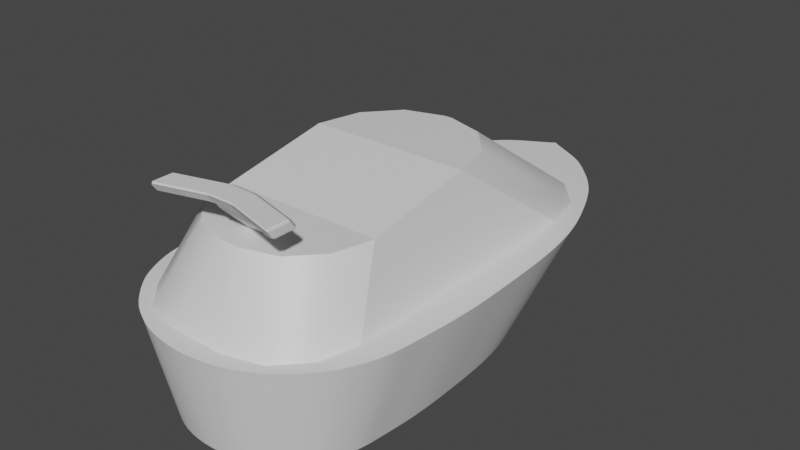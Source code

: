 # Source: CruiseShip.blend  (saved by Blender 2.81.16; exported with 4.5.12 LTS)
import bpy
from mathutils import Matrix  # noqa: F401  (used for matrix-valued properties, if any)

bpy.ops.wm.read_factory_settings(use_empty=True)
scene = bpy.context.scene
scene.name = 'Scene'

# ---- collections
col_collection = bpy.data.collections.new('Collection'); scene.collection.children.link(col_collection)

# ---- materials (node trees are filled in below, after node groups)
mat_plastic = bpy.data.materials.new('Plastic')
mat_plastic.use_transparent_shadow = False
mat_glass = bpy.data.materials.new('Glass')
mat_glass.use_transparent_shadow = False

# ---- material node trees
mat_plastic.use_nodes = True; mat_plastic.node_tree.nodes.clear()
_N = mat_plastic.node_tree.nodes; _L = mat_plastic.node_tree.links
n0 = _N.new('ShaderNodeOutputMaterial'); n0.name = 'Material Output'; n0.location = (300, 300)
n1 = _N.new('ShaderNodeBsdfPrincipled'); n1.name = 'Principled BSDF'; n1.location = (10, 300)
n1.distribution = 'GGX'
n1.subsurface_method = 'BURLEY'
n1.inputs[3].default_value = 1.45
n1.inputs[27].default_value = (0.0, 0.0, 0.0, 1.0)
n1.inputs[28].default_value = 1.0
_L.new(n1.outputs[0], n0.inputs[0])
n0.is_active_output = True
mat_glass.use_nodes = True; mat_glass.node_tree.nodes.clear()
_N = mat_glass.node_tree.nodes; _L = mat_glass.node_tree.links
n0 = _N.new('ShaderNodeOutputMaterial'); n0.name = 'Material Output'; n0.location = (300, 300)
n1 = _N.new('ShaderNodeBsdfPrincipled'); n1.name = 'Principled BSDF'; n1.location = (10, 300)
n1.distribution = 'GGX'
n1.subsurface_method = 'BURLEY'
n1.inputs[3].default_value = 1.45
n1.inputs[27].default_value = (0.0, 0.0, 0.0, 1.0)
n1.inputs[28].default_value = 1.0
_L.new(n1.outputs[0], n0.inputs[0])
n0.is_active_output = True

# ---- world
world_world = bpy.data.worlds.new('World'); scene.world = world_world
world_world.use_nodes = True; world_world.node_tree.nodes.clear()
_N = world_world.node_tree.nodes; _L = world_world.node_tree.links
n0 = _N.new('ShaderNodeOutputWorld'); n0.name = 'World Output'; n0.location = (300, 300)
n1 = _N.new('ShaderNodeBackground'); n1.name = 'Background'; n1.location = (10, 300)
n1.inputs[0].default_value = (0.05088, 0.05088, 0.05088, 1.0)
_L.new(n1.outputs[0], n0.inputs[0])
n0.is_active_output = True
world_world.color = (0.05088, 0.05088, 0.05088)
world_world.use_sun_shadow = False
world_world.sun_shadow_jitter_overblur = 0.0

# ---- meshes
me_cruiseship = bpy.data.meshes.new('CruiseShip')
me_cruiseship.from_pydata([(0.00254, -0.1325, 2.063e-05), (0.004939, -0.1324, 2.063e-05), (0.007223, -0.1322, 2.063e-05), (0.009418, -0.132, 2.063e-05), (0.01155, -0.1316, 2.063e-05), (0.01364, -0.1313, 2.063e-05), (0.01572, -0.1309, 2.063e-05), (0.01782, -0.1304, 2.063e-05), (0.01995, -0.1299, 2.063e-05), (0.02214, -0.1292, 2.063e-05), (0.02443, -0.1284, 2.063e-05), (0.02683, -0.1275, 2.063e-05), (0.02912, -0.1264, 2.063e-05), (0.03125, -0.1254, 2.063e-05), (0.03325, -0.1244, 2.063e-05), (0.03514, -0.1234, 2.063e-05), (0.03694, -0.1223, 2.063e-05), (0.03867, -0.1212, 2.063e-05), (0.04036, -0.1201, 2.063e-05), (0.04202, -0.1188, 2.063e-05), (0.04368, -0.1175, 2.063e-05), (0.04537, -0.116, 2.063e-05), (0.0471, -0.1144, 2.063e-05), (0.04889, -0.1126, 2.063e-05), (0.05065, -0.1108, 2.063e-05), (0.05226, -0.1091, 2.063e-05), (0.05374, -0.1074, 2.064e-05), (0.05511, -0.1058, 2.064e-05), (0.05638, -0.1041, 2.065e-05), (0.05757, -0.1024, 2.065e-05), (0.05868, -0.1007, 2.066e-05), (0.05974, -0.09892, 2.066e-05), (0.06076, -0.09703, 2.066e-05), (0.06175, -0.09503, 2.065e-05), (0.06273, -0.09288, 2.064e-05), (0.06372, -0.09057, 2.063e-05), (0.06477, -0.08786, 2.068e-05), (0.06566, -0.08529, 2.085e-05), (0.0664, -0.08282, 2.108e-05), (0.06701, -0.08043, 2.136e-05), (0.06751, -0.07807, 2.162e-05), (0.06792, -0.07573, 2.186e-05), (0.06826, -0.07338, 2.202e-05), (0.06855, -0.07097, 2.205e-05), (0.06881, -0.06849, 2.194e-05), (0.06906, -0.0659, 2.164e-05), (0.06933, -0.06316, 2.111e-05), (0.06963, -0.06026, 2.031e-05), (0.07026, -0.054, 1.779e-05), (0.07076, -0.04815, 1.445e-05), (0.07115, -0.04264, 1.048e-05), (0.07143, -0.03736, 6.078e-06), (0.07162, -0.03223, 1.455e-06), (0.07172, -0.02717, -3.21e-06), (0.07174, -0.02209, -7.691e-06), (0.07169, -0.0169, -1.181e-05), (0.07159, -0.01152, -1.536e-05), (0.07143, -0.005852, -1.815e-05), (0.07123, 0.0001865, -1.996e-05), (0.071, 0.006682, -2.061e-05), (0.07064, 0.01529, -1.98e-05), (0.07017, 0.0232, -1.755e-05), (0.0696, 0.0305, -1.417e-05), (0.0689, 0.03726, -9.919e-06), (0.06808, 0.04356, -5.095e-06), (0.0671, 0.04949, 1.147e-08), (0.06597, 0.05513, 5.118e-06), (0.06468, 0.06057, 9.942e-06), (0.0632, 0.06587, 1.419e-05), (0.06153, 0.07114, 1.758e-05), (0.05965, 0.07644, 1.982e-05), (0.05757, 0.08186, 2.063e-05), (0.05541, 0.08714, 2.063e-05), (0.05336, 0.09191, 2.063e-05), (0.05136, 0.09624, 2.063e-05), (0.04938, 0.1002, 2.063e-05), (0.04735, 0.1039, 2.063e-05), (0.04526, 0.1073, 2.063e-05), (0.04303, 0.1106, 2.063e-05), (0.04064, 0.1138, 2.063e-05), (0.03804, 0.117, 2.063e-05), (0.03518, 0.1203, 2.063e-05), (0.03202, 0.1237, 2.063e-05), (0.02852, 0.1274, 2.063e-05), (0.0262, 0.1296, 2.063e-05), (0.02393, 0.1316, 2.063e-05), (0.02168, 0.1333, 2.063e-05), (0.01944, 0.1349, 2.063e-05), (0.01719, 0.1363, 2.063e-05), (0.01492, 0.1376, 2.063e-05), (0.01262, 0.1389, 2.063e-05), (0.01026, 0.1402, 2.063e-05), (0.007836, 0.1415, 2.063e-05), (0.005328, 0.143, 2.063e-05), (0.002721, 0.1445, 2.063e-05), (0.003302, -0.1462, 0.07002), (0.006421, -0.146, 0.07002), (0.00939, -0.1458, 0.07002), (0.01224, -0.1454, 0.07002), (0.01501, -0.145, 0.07002), (0.01774, -0.1446, 0.07002), (0.02044, -0.144, 0.07002), (0.02316, -0.1435, 0.07002), (0.02593, -0.1427, 0.07002), (0.02878, -0.1419, 0.07002), (0.03175, -0.1408, 0.07002), (0.03487, -0.1396, 0.07002), (0.03785, -0.1382, 0.07002), (0.04063, -0.1369, 0.07002), (0.04323, -0.1356, 0.07002), (0.04569, -0.1343, 0.07002), (0.04802, -0.1329, 0.07002), (0.05028, -0.1315, 0.07002), (0.05247, -0.13, 0.07002), (0.05463, -0.1283, 0.07002), (0.05679, -0.1266, 0.07002), (0.05898, -0.1247, 0.07002), (0.06122, -0.1226, 0.07002), (0.06356, -0.1203, 0.07002), (0.06584, -0.118, 0.07002), (0.06794, -0.1157, 0.07002), (0.06987, -0.1135, 0.07002), (0.07165, -0.1114, 0.07002), (0.0733, -0.1092, 0.07002), (0.07484, -0.1071, 0.07002), (0.07629, -0.1048, 0.07002), (0.07766, -0.1025, 0.07002), (0.07898, -0.1, 0.07002), (0.08027, -0.09741, 0.07002), (0.08155, -0.09462, 0.07002), (0.08283, -0.09162, 0.07002), (0.08421, -0.0881, 0.07002), (0.08536, -0.08475, 0.07002), (0.08632, -0.08154, 0.07002), (0.08711, -0.07843, 0.07002), (0.08776, -0.07537, 0.07002), (0.08829, -0.07233, 0.07002), (0.08874, -0.06927, 0.07002), (0.08911, -0.06614, 0.07002), (0.08945, -0.06291, 0.07002), (0.08978, -0.05954, 0.07002), (0.09013, -0.05599, 0.07002), (0.09052, -0.05222, 0.07002), (0.09133, -0.04408, 0.07002), (0.09199, -0.03648, 0.07001), (0.0925, -0.0293, 0.07001), (0.09287, -0.02244, 0.07), (0.09311, -0.01578, 0.07), (0.09324, -0.009202, 0.06999), (0.09326, -0.002597, 0.06998), (0.0932, 0.004148, 0.06998), (0.09306, 0.01115, 0.06997), (0.09286, 0.01852, 0.06997), (0.0926, 0.02637, 0.06997), (0.0923, 0.03481, 0.06997), (0.09183, 0.046, 0.06997), (0.09123, 0.05629, 0.06997), (0.09048, 0.06577, 0.06998), (0.08958, 0.07456, 0.06998), (0.0885, 0.08275, 0.06999), (0.08723, 0.09046, 0.06999), (0.08577, 0.09779, 0.07), (0.08408, 0.1049, 0.07001), (0.08216, 0.1118, 0.07001), (0.07999, 0.1186, 0.07002), (0.07755, 0.1255, 0.07002), (0.07484, 0.1325, 0.07002), (0.07204, 0.1394, 0.07002), (0.06937, 0.1456, 0.07002), (0.06677, 0.1512, 0.07002), (0.06419, 0.1564, 0.07002), (0.06156, 0.1612, 0.07002), (0.05883, 0.1656, 0.07002), (0.05594, 0.1699, 0.07002), (0.05284, 0.1741, 0.07002), (0.04945, 0.1783, 0.07002), (0.04574, 0.1825, 0.07002), (0.04163, 0.187, 0.07002), (0.03707, 0.1917, 0.07002), (0.03406, 0.1946, 0.07002), (0.0311, 0.1972, 0.07002), (0.02818, 0.1994, 0.07002), (0.02527, 0.2014, 0.07002), (0.02235, 0.2033, 0.07002), (0.0194, 0.205, 0.07002), (0.0164, 0.2067, 0.07002), (0.01334, 0.2084, 0.07002), (0.01019, 0.2101, 0.07002), (0.006926, 0.212, 0.07002), (0.003537, 0.214, 0.07002), (0.0, -0.1325, 2.063e-05), (-0.00254, -0.1325, 2.063e-05), (-0.004939, -0.1324, 2.063e-05), (-0.007223, -0.1322, 2.063e-05), (-0.009418, -0.132, 2.063e-05), (-0.01155, -0.1316, 2.063e-05), (-0.01364, -0.1313, 2.063e-05), (-0.01572, -0.1309, 2.063e-05), (-0.01782, -0.1304, 2.063e-05), (-0.01995, -0.1299, 2.063e-05), (-0.02214, -0.1292, 2.063e-05), (-0.02443, -0.1284, 2.063e-05), (-0.02683, -0.1275, 2.063e-05), (-0.02912, -0.1264, 2.063e-05), (-0.03125, -0.1254, 2.063e-05), (-0.03325, -0.1244, 2.063e-05), (-0.03514, -0.1234, 2.063e-05), (-0.03694, -0.1223, 2.063e-05), (-0.03867, -0.1212, 2.063e-05), (-0.04036, -0.1201, 2.063e-05), (-0.04202, -0.1188, 2.063e-05), (-0.04368, -0.1175, 2.063e-05), (-0.04537, -0.116, 2.063e-05), (-0.0471, -0.1144, 2.063e-05), (-0.04889, -0.1126, 2.063e-05), (-0.05065, -0.1108, 2.063e-05), (-0.05226, -0.1091, 2.063e-05), (-0.05374, -0.1074, 2.064e-05), (-0.05511, -0.1058, 2.064e-05), (-0.05638, -0.1041, 2.065e-05), (-0.05757, -0.1024, 2.065e-05), (-0.05868, -0.1007, 2.066e-05), (-0.05974, -0.09892, 2.066e-05), (-0.06076, -0.09703, 2.066e-05), (-0.06175, -0.09503, 2.065e-05), (-0.06273, -0.09288, 2.064e-05), (-0.06372, -0.09057, 2.063e-05), (-0.06477, -0.08786, 2.068e-05), (-0.06566, -0.08529, 2.085e-05), (-0.0664, -0.08282, 2.108e-05), (-0.06701, -0.08043, 2.136e-05), (-0.06751, -0.07807, 2.162e-05), (-0.06792, -0.07573, 2.186e-05), (-0.06826, -0.07338, 2.202e-05), (-0.06855, -0.07097, 2.205e-05), (-0.06881, -0.06849, 2.194e-05), (-0.06906, -0.0659, 2.164e-05), (-0.06933, -0.06316, 2.111e-05), (-0.06963, -0.06026, 2.031e-05), (-0.07026, -0.054, 1.779e-05), (-0.07076, -0.04815, 1.445e-05), (-0.07115, -0.04264, 1.048e-05), (-0.07143, -0.03736, 6.078e-06), (-0.07162, -0.03223, 1.455e-06), (-0.07172, -0.02717, -3.21e-06), (-0.07174, -0.02209, -7.691e-06), (-0.07169, -0.0169, -1.181e-05), (-0.07159, -0.01152, -1.536e-05), (-0.07143, -0.005852, -1.815e-05), (-0.07123, 0.0001865, -1.996e-05), (-0.071, 0.006682, -2.061e-05), (-0.07064, 0.01529, -1.98e-05), (-0.07017, 0.0232, -1.755e-05), (-0.0696, 0.0305, -1.417e-05), (-0.0689, 0.03726, -9.919e-06), (-0.06808, 0.04356, -5.095e-06), (-0.0671, 0.04949, 1.147e-08), (-0.06597, 0.05513, 5.118e-06), (-0.06468, 0.06057, 9.942e-06), (-0.0632, 0.06587, 1.419e-05), (-0.06153, 0.07114, 1.758e-05), (-0.05965, 0.07644, 1.982e-05), (-0.05757, 0.08186, 2.063e-05), (-0.05541, 0.08714, 2.063e-05), (-0.05336, 0.09191, 2.063e-05), (-0.05136, 0.09624, 2.063e-05), (-0.04938, 0.1002, 2.063e-05), (-0.04735, 0.1039, 2.063e-05), (-0.04526, 0.1073, 2.063e-05), (-0.04303, 0.1106, 2.063e-05), (-0.04064, 0.1138, 2.063e-05), (-0.03804, 0.117, 2.063e-05), (-0.03518, 0.1203, 2.063e-05), (-0.03202, 0.1237, 2.063e-05), (-0.02852, 0.1274, 2.063e-05), (-0.0262, 0.1296, 2.063e-05), (-0.02393, 0.1316, 2.063e-05), (-0.02168, 0.1333, 2.063e-05), (-0.01944, 0.1349, 2.063e-05), (-0.01719, 0.1363, 2.063e-05), (-0.01492, 0.1376, 2.063e-05), (-0.01262, 0.1389, 2.063e-05), (-0.01026, 0.1402, 2.063e-05), (-0.007836, 0.1415, 2.063e-05), (-0.005328, 0.143, 2.063e-05), (-0.002721, 0.1445, 2.063e-05), (0.0, 0.1463, 2.063e-05), (0.0, -0.1463, 0.07002), (-0.003302, -0.1462, 0.07002), (-0.006421, -0.146, 0.07002), (-0.00939, -0.1458, 0.07002), (-0.01224, -0.1454, 0.07002), (-0.01501, -0.145, 0.07002), (-0.01774, -0.1446, 0.07002), (-0.02044, -0.144, 0.07002), (-0.02316, -0.1435, 0.07002), (-0.02593, -0.1427, 0.07002), (-0.02878, -0.1419, 0.07002), (-0.03175, -0.1408, 0.07002), (-0.03487, -0.1396, 0.07002), (-0.03785, -0.1382, 0.07002), (-0.04063, -0.1369, 0.07002), (-0.04323, -0.1356, 0.07002), (-0.04569, -0.1343, 0.07002), (-0.04802, -0.1329, 0.07002), (-0.05028, -0.1315, 0.07002), (-0.05247, -0.13, 0.07002), (-0.05463, -0.1283, 0.07002), (-0.05679, -0.1266, 0.07002), (-0.05898, -0.1247, 0.07002), (-0.06122, -0.1226, 0.07002), (-0.06356, -0.1203, 0.07002), (-0.06584, -0.118, 0.07002), (-0.06794, -0.1157, 0.07002), (-0.06987, -0.1135, 0.07002), (-0.07165, -0.1114, 0.07002), (-0.0733, -0.1092, 0.07002), (-0.07484, -0.1071, 0.07002), (-0.07629, -0.1048, 0.07002), (-0.07766, -0.1025, 0.07002), (-0.07898, -0.1, 0.07002), (-0.08027, -0.09741, 0.07002), (-0.08155, -0.09462, 0.07002), (-0.08283, -0.09162, 0.07002), (-0.08421, -0.0881, 0.07002), (-0.08536, -0.08475, 0.07002), (-0.08632, -0.08154, 0.07002), (-0.08711, -0.07843, 0.07002), (-0.08776, -0.07537, 0.07002), (-0.08829, -0.07233, 0.07002), (-0.08874, -0.06927, 0.07002), (-0.08911, -0.06614, 0.07002), (-0.08945, -0.06291, 0.07002), (-0.08978, -0.05954, 0.07002), (-0.09013, -0.05599, 0.07002), (-0.09052, -0.05222, 0.07002), (-0.09133, -0.04408, 0.07002), (-0.09199, -0.03648, 0.07001), (-0.0925, -0.0293, 0.07001), (-0.09287, -0.02244, 0.07), (-0.09311, -0.01578, 0.07), (-0.09324, -0.009202, 0.06999), (-0.09326, -0.002597, 0.06998), (-0.0932, 0.004148, 0.06998), (-0.09306, 0.01115, 0.06997), (-0.09286, 0.01852, 0.06997), (-0.0926, 0.02637, 0.06997), (-0.0923, 0.03481, 0.06997), (-0.09183, 0.046, 0.06997), (-0.09123, 0.05629, 0.06997), (-0.09048, 0.06577, 0.06998), (-0.08958, 0.07456, 0.06998), (-0.0885, 0.08275, 0.06999), (-0.08723, 0.09046, 0.06999), (-0.08577, 0.09779, 0.07), (-0.08408, 0.1049, 0.07001), (-0.08216, 0.1118, 0.07001), (-0.07999, 0.1186, 0.07002), (-0.07755, 0.1255, 0.07002), (-0.07484, 0.1325, 0.07002), (-0.07204, 0.1394, 0.07002), (-0.06937, 0.1456, 0.07002), (-0.06677, 0.1512, 0.07002), (-0.06419, 0.1564, 0.07002), (-0.06156, 0.1612, 0.07002), (-0.05883, 0.1656, 0.07002), (-0.05594, 0.1699, 0.07002), (-0.05284, 0.1741, 0.07002), (-0.04945, 0.1783, 0.07002), (-0.04574, 0.1825, 0.07002), (-0.04163, 0.187, 0.07002), (-0.03707, 0.1917, 0.07002), (-0.03406, 0.1946, 0.07002), (-0.0311, 0.1972, 0.07002), (-0.02818, 0.1994, 0.07002), (-0.02527, 0.2014, 0.07002), (-0.02235, 0.2033, 0.07002), (-0.0194, 0.205, 0.07002), (-0.0164, 0.2067, 0.07002), (-0.01334, 0.2084, 0.07002), (-0.01019, 0.2101, 0.07002), (-0.006926, 0.212, 0.07002), (-0.003537, 0.214, 0.07002), (0.0, 0.2163, 0.07002), (-0.0201, -0.1337, 0.07002), (-0.07, -0.08105, 0.07002), (-0.04505, -0.1267, 0.07002), (-0.06331, -0.1074, 0.07002), (-0.056, -0.05305, 0.117), (-0.006101, -0.1057, 0.117), (-0.04931, -0.0794, 0.117), (-0.03105, -0.09868, 0.117), (0.07, -0.08105, 0.07002), (0.0201, -0.1337, 0.07002), (0.06331, -0.1074, 0.07002), (0.04505, -0.1267, 0.07002), (0.006101, -0.1057, 0.117), (0.056, -0.05305, 0.117), (0.03105, -0.09868, 0.117), (0.04931, -0.0794, 0.117), (0.07, 0.06225, 0.07002), (-0.07, 0.06225, 0.07002), (-0.002878, 0.08325, 0.131), (-0.056, 0.02251, 0.131), (-0.02944, 0.07512, 0.131), (-0.04888, 0.05288, 0.131), (0.056, 0.02251, 0.131), (0.002878, 0.08325, 0.131), (0.04888, 0.05288, 0.131), (0.02944, 0.07512, 0.131), (-0.07, 0.1065, 0.07002), (-0.01688, 0.1673, 0.07002), (-0.06288, 0.1369, 0.07002), (-0.04344, 0.1591, 0.07002), (0.01688, 0.1673, 0.07002), (0.07, 0.1065, 0.07002), (0.04344, 0.1591, 0.07002), (0.06288, 0.1369, 0.07002), (-0.007, -0.086, 0.117), (-0.009, -0.08361, 0.117), (-0.011, -0.1095, 0.145), (-0.01095, -0.1104, 0.1433), (-0.007, -0.1099, 0.1434), (-0.007, -0.109, 0.145), (-0.009, -0.07039, 0.117), (-0.007, -0.068, 0.117), (-0.011, -0.09563, 0.145), (-0.007, -0.095, 0.145), (-0.007, -0.09187, 0.1434), (-0.01095, -0.0924, 0.1433), (0.009, -0.08361, 0.117), (0.007, -0.086, 0.117), (0.011, -0.1095, 0.145), (0.007, -0.109, 0.145), (0.007, -0.1099, 0.1434), (0.01095, -0.1104, 0.1433), (0.007, -0.068, 0.117), (0.009, -0.07039, 0.117), (0.007, -0.09187, 0.1434), (0.007, -0.095, 0.145), (0.011, -0.09563, 0.145), (0.01095, -0.0924, 0.1433), (-0.009, -0.08859, 0.135), (-0.011, -0.09013, 0.137), (-0.01095, -0.08919, 0.1387), (-0.007, -0.08863, 0.1386), (-0.007, -0.08641, 0.1353), (0.009, -0.08859, 0.135), (0.007, -0.08641, 0.1353), (0.007, -0.08863, 0.1386), (0.01095, -0.08919, 0.1387), (0.011, -0.09013, 0.137), (-0.011, -0.104, 0.137), (-0.009, -0.1018, 0.135), (-0.007, -0.1044, 0.1353), (-0.007, -0.1066, 0.1386), (-0.01095, -0.1072, 0.1387), (0.011, -0.104, 0.137), (0.01095, -0.1072, 0.1387), (0.007, -0.1066, 0.1386), (0.007, -0.1044, 0.1353), (0.009, -0.1018, 0.135), (-0.04305, -0.1161, 0.1387), (-0.045, -0.1144, 0.139), (-0.043, -0.1129, 0.137), (-0.04305, -0.1193, 0.1433), (-0.043, -0.1184, 0.145), (-0.045, -0.1172, 0.143), (-0.043, -0.1045, 0.145), (-0.04305, -0.1013, 0.1433), (-0.045, -0.1041, 0.143), (0.043, -0.1045, 0.145), (0.045, -0.1041, 0.143), (0.04305, -0.1013, 0.1433), (0.043, -0.1184, 0.145), (0.04305, -0.1193, 0.1433), (0.045, -0.1172, 0.143), (-0.04305, -0.0981, 0.1387), (-0.043, -0.09902, 0.137), (-0.045, -0.1013, 0.139), (0.04305, -0.0981, 0.1387), (0.045, -0.1013, 0.139), (0.043, -0.09902, 0.137), (0.04305, -0.1161, 0.1387), (0.043, -0.1129, 0.137), (0.045, -0.1144, 0.139)], [], [(94, 286, 383, 189), (93, 94, 189, 188), (92, 93, 188, 187), (91, 92, 187, 186), (90, 91, 186, 185), (89, 90, 185, 184), (88, 89, 184, 183), (87, 88, 183, 182), (86, 87, 182, 181), (85, 86, 181, 180), (84, 85, 180, 179), (83, 84, 179, 178), (82, 83, 178, 177), (81, 82, 177, 176), (80, 81, 176, 175), (79, 80, 175, 174), (78, 79, 174, 173), (77, 78, 173, 172), (76, 77, 172, 171), (75, 76, 171, 170), (74, 75, 170, 169), (73, 74, 169, 168), (72, 73, 168, 167), (71, 72, 167, 166), (70, 71, 166, 165), (69, 70, 165, 164), (68, 69, 164, 163), (67, 68, 163, 162), (66, 67, 162, 161), (65, 66, 161, 160), (64, 65, 160, 159), (63, 64, 159, 158), (62, 63, 158, 157), (61, 62, 157, 156), (60, 61, 156, 155), (59, 60, 155, 154), (58, 59, 154, 153), (57, 58, 153, 152), (56, 57, 152, 151), (55, 56, 151, 150), (54, 55, 150, 149), (53, 54, 149, 148), (52, 53, 148, 147), (51, 52, 147, 146), (50, 51, 146, 145), (49, 50, 145, 144), (48, 49, 144, 143), (47, 48, 143, 142), (46, 47, 142, 141), (45, 46, 141, 140), (44, 45, 140, 139), (43, 44, 139, 138), (42, 43, 138, 137), (41, 42, 137, 136), (40, 41, 136, 135), (39, 40, 135, 134), (38, 39, 134, 133), (37, 38, 133, 132), (36, 37, 132, 131), (35, 36, 131, 130), (34, 35, 130, 129), (33, 34, 129, 128), (32, 33, 128, 127), (31, 32, 127, 126), (30, 31, 126, 125), (29, 30, 125, 124), (28, 29, 124, 123), (27, 28, 123, 122), (26, 27, 122, 121), (25, 26, 121, 120), (24, 25, 120, 119), (23, 24, 119, 118), (22, 23, 118, 117), (21, 22, 117, 116), (20, 21, 116, 115), (19, 20, 115, 114), (18, 19, 114, 113), (17, 18, 113, 112), (16, 17, 112, 111), (15, 16, 111, 110), (14, 15, 110, 109), (13, 14, 109, 108), (12, 13, 108, 107), (11, 12, 107, 106), (10, 11, 106, 105), (9, 10, 105, 104), (8, 9, 104, 103), (7, 8, 103, 102), (6, 7, 102, 101), (5, 6, 101, 100), (4, 5, 100, 99), (3, 4, 99, 98), (285, 382, 383, 286), (284, 381, 382, 285), (283, 380, 381, 284), (282, 379, 380, 283), (281, 378, 379, 282), (280, 377, 378, 281), (279, 376, 377, 280), (278, 375, 376, 279), (277, 374, 375, 278), (276, 373, 374, 277), (275, 372, 373, 276), (274, 371, 372, 275), (273, 370, 371, 274), (272, 369, 370, 273), (271, 368, 369, 272), (270, 367, 368, 271), (269, 366, 367, 270), (268, 365, 366, 269), (267, 364, 365, 268), (266, 363, 364, 267), (265, 362, 363, 266), (264, 361, 362, 265), (263, 360, 361, 264), (262, 359, 360, 263), (261, 358, 359, 262), (260, 357, 358, 261), (259, 356, 357, 260), (258, 355, 356, 259), (257, 354, 355, 258), (256, 353, 354, 257), (255, 352, 353, 256), (254, 351, 352, 255), (253, 350, 351, 254), (252, 349, 350, 253), (251, 348, 349, 252), (250, 347, 348, 251), (249, 346, 347, 250), (248, 345, 346, 249), (247, 344, 345, 248), (246, 343, 344, 247), (245, 342, 343, 246), (244, 341, 342, 245), (243, 340, 341, 244), (242, 339, 340, 243), (241, 338, 339, 242), (240, 337, 338, 241), (239, 336, 337, 240), (238, 335, 336, 239), (237, 334, 335, 238), (236, 333, 334, 237), (235, 332, 333, 236), (234, 331, 332, 235), (233, 330, 331, 234), (232, 329, 330, 233), (231, 328, 329, 232), (230, 327, 328, 231), (229, 326, 327, 230), (228, 325, 326, 229), (227, 324, 325, 228), (226, 323, 324, 227), (225, 322, 323, 226), (224, 321, 322, 225), (223, 320, 321, 224), (222, 319, 320, 223), (221, 318, 319, 222), (220, 317, 318, 221), (219, 316, 317, 220), (218, 315, 316, 219), (217, 314, 315, 218), (216, 313, 314, 217), (215, 312, 313, 216), (214, 311, 312, 215), (213, 310, 311, 214), (212, 309, 310, 213), (211, 308, 309, 212), (210, 307, 308, 211), (209, 306, 307, 210), (208, 305, 306, 209), (207, 304, 305, 208), (206, 303, 304, 207), (205, 302, 303, 206), (204, 301, 302, 205), (203, 300, 301, 204), (202, 299, 300, 203), (201, 298, 299, 202), (200, 297, 298, 201), (199, 296, 297, 200), (198, 295, 296, 199), (197, 294, 295, 198), (196, 293, 294, 197), (195, 292, 293, 196), (194, 291, 292, 195), (383, 382, 381, 380, 379, 378, 377, 376, 375, 374, 373, 372, 371, 370, 369, 368, 367, 366, 365, 364, 363, 362, 361, 360, 359, 358, 357, 356, 355, 354, 353, 352, 351, 350, 349, 348, 347, 346, 345, 344, 343, 342, 341, 340, 339, 338, 337, 336, 335, 334, 333, 332, 331, 330, 329, 328, 327, 326, 325, 324, 323, 322, 321, 320, 319, 318, 317, 316, 315, 314, 313, 312, 311, 310, 309, 308, 307, 306, 305, 304, 303, 302, 301, 300, 299, 298, 297, 296, 295, 294, 293, 292, 291, 290, 289, 288, 287, 95, 96, 97, 98, 99, 100, 101, 102, 103, 104, 105, 106, 107, 108, 109, 110, 111, 112, 113, 114, 115, 116, 117, 118, 119, 120, 121, 122, 123, 124, 125, 126, 127, 128, 129, 130, 131, 132, 133, 134, 135, 136, 137, 138, 139, 140, 141, 142, 143, 144, 145, 146, 147, 148, 149, 150, 151, 152, 153, 154, 155, 156, 157, 158, 159, 160, 161, 162, 163, 164, 165, 166, 167, 168, 169, 170, 171, 172, 173, 174, 175, 176, 177, 178, 179, 180, 181, 182, 183, 184, 185, 186, 187, 188, 189), (3, 98, 97, 2), (2, 97, 96, 1), (1, 96, 95, 0), (0, 95, 287, 190), (190, 287, 288, 191), (191, 288, 289, 192), (192, 289, 290, 193), (193, 290, 291, 194), (393, 396, 389, 384), (388, 403, 410, 401, 385), (406, 408, 409, 407, 402, 404, 405, 403), (400, 415, 406, 397, 392), (384, 389, 391, 386), (386, 391, 390, 387), (387, 390, 388, 385), (396, 393, 395, 398), (398, 395, 394, 399), (399, 394, 392, 397), (402, 411, 413, 404), (404, 413, 412, 405), (405, 412, 410, 403), (406, 415, 417, 408), (408, 417, 416, 409), (409, 416, 414, 407), (414, 411, 402, 407), (397, 388, 390, 391, 389, 396, 398, 399), (406, 403, 388, 397), (429, 444, 477, 469), (456, 421, 465, 462), (459, 434, 422, 455), (420, 426, 468, 466), (440, 432, 474, 471), (445, 428, 438, 449), (431, 460, 454, 418), (450, 441, 473, 480), (457, 451, 482, 484), (481, 472, 476, 485), (437, 447, 461, 430), (439, 427, 423, 433), (463, 467, 470, 479), (443, 452, 464, 478), (435, 458, 483, 475), (425, 446, 448, 436), (420, 421, 422, 423), (426, 427, 428, 429), (432, 433, 434, 435), (438, 439, 440, 441), (442, 443, 444, 445, 446), (447, 448, 449, 450, 451), (452, 453, 454, 455, 456), (457, 458, 459, 460, 461), (462, 463, 464), (465, 466, 467), (468, 469, 470), (471, 472, 473), (474, 475, 476), (477, 478, 479), (480, 481, 482), (483, 484, 485), (423, 427, 426, 420), (446, 425, 424, 442), (427, 439, 438, 428), (447, 437, 436, 448), (439, 433, 432, 440), (433, 423, 422, 434), (428, 445, 444, 429), (441, 450, 449, 438), (445, 449, 448, 446), (462, 465, 467, 463), (466, 468, 470, 467), (471, 474, 476, 472), (469, 477, 479, 470), (472, 481, 480, 473), (475, 483, 485, 476), (481, 485, 484, 482), (463, 479, 478, 464), (456, 462, 464, 452), (457, 484, 483, 458), (455, 422, 421, 456), (460, 431, 430, 461), (418, 454, 453, 419), (434, 459, 458, 435), (459, 455, 454, 460), (451, 457, 461, 447), (452, 443, 442, 453), (477, 444, 443, 478), (474, 432, 435, 475), (468, 426, 429, 469), (465, 421, 420, 466), (450, 480, 482, 451), (440, 471, 473, 441), (419, 453, 442, 424)])
me_cruiseship.polygons.foreach_set('use_smooth', [True] * 277)
me_cruiseship.polygons.foreach_set('material_index', [0, 0, 0, 0, 0, 0, 0, 0, 0, 0, 0, 0, 0, 0, 0, 0, 0, 0, 0, 0, 0, 0, 0, 0, 0, 0, 0, 0, 0, 0, 0, 0, 0, 0, 0, 0, 0, 0, 0, 0, 0, 0, 0, 0, 0, 0, 0, 0, 0, 0, 0, 0, 0, 0, 0, 0, 0, 0, 0, 0, 0, 0, 0, 0, 0, 0, 0, 0, 0, 0, 0, 0, 0, 0, 0, 0, 0, 0, 0, 0, 0, 0, 0, 0, 0, 0, 0, 0, 0, 0, 0, 0, 0, 0, 0, 0, 0, 0, 0, 0, 0, 0, 0, 0, 0, 0, 0, 0, 0, 0, 0, 0, 0, 0, 0, 0, 0, 0, 0, 0, 0, 0, 0, 0, 0, 0, 0, 0, 0, 0, 0, 0, 0, 0, 0, 0, 0, 0, 0, 0, 0, 0, 0, 0, 0, 0, 0, 0, 0, 0, 0, 0, 0, 0, 0, 0, 0, 0, 0, 0, 0, 0, 0, 0, 0, 0, 0, 0, 0, 0, 0, 0, 0, 0, 0, 0, 0, 0, 0, 0, 0, 0, 0, 0, 0, 0, 0, 0, 0, 0, 0, 0, 0, 1, 1, 0, 1, 1, 1, 1, 1, 1, 1, 1, 1, 1, 1, 1, 1, 1, 0, 0, 0, 0, 0, 0, 0, 0, 0, 0, 0, 0, 0, 0, 0, 0, 0, 0, 0, 0, 0, 0, 0, 0, 0, 0, 0, 0, 0, 0, 0, 0, 0, 0, 0, 0, 0, 0, 0, 0, 0, 0, 0, 0, 0, 0, 0, 0, 0, 0, 0, 0, 0, 0, 0, 0, 0, 0, 0, 0, 0, 0, 0, 0, 0, 0, 0])
_k = set([(95, 96), (95, 287), (96, 97), (97, 98), (98, 99), (99, 100), (100, 101), (101, 102), (102, 103), (103, 104), (104, 105), (105, 106), (106, 107), (107, 108), (108, 109), (109, 110), (110, 111), (111, 112), (112, 113), (113, 114), (114, 115), (115, 116), (116, 117), (117, 118), (118, 119), (119, 120), (120, 121), (121, 122), (122, 123), (123, 124), (124, 125), (125, 126), (126, 127), (127, 128), (128, 129), (129, 130), (130, 131), (131, 132), (132, 133), (133, 134), (134, 135), (135, 136), (136, 137), (137, 138), (138, 139), (139, 140), (140, 141), (141, 142), (142, 143), (143, 144), (144, 145), (145, 146), (146, 147), (147, 148), (148, 149), (149, 150), (150, 151), (151, 152), (152, 153), (153, 154), (154, 155), (155, 156), (156, 157), (157, 158), (158, 159), (159, 160), (160, 161), (161, 162), (162, 163), (163, 164), (164, 165), (165, 166), (166, 167), (167, 168), (168, 169), (169, 170), (170, 171), (171, 172), (172, 173), (173, 174), (174, 175), (175, 176), (176, 177), (177, 178), (178, 179), (179, 180), (180, 181), (181, 182), (182, 183), (183, 184), (184, 185), (185, 186), (186, 187), (187, 188), (188, 189), (189, 383), (287, 288), (288, 289), (289, 290), (290, 291), (291, 292), (292, 293), (293, 294), (294, 295), (295, 296), (296, 297), (297, 298), (298, 299), (299, 300), (300, 301), (301, 302), (302, 303), (303, 304), (304, 305), (305, 306), (306, 307), (307, 308), (308, 309), (309, 310), (310, 311), (311, 312), (312, 313), (313, 314), (314, 315), (315, 316), (316, 317), (317, 318), (318, 319), (319, 320), (320, 321), (321, 322), (322, 323), (323, 324), (324, 325), (325, 326), (326, 327), (327, 328), (328, 329), (329, 330), (330, 331), (331, 332), (332, 333), (333, 334), (334, 335), (335, 336), (336, 337), (337, 338), (338, 339), (339, 340), (340, 341), (341, 342), (342, 343), (343, 344), (344, 345), (345, 346), (346, 347), (347, 348), (348, 349), (349, 350), (350, 351), (351, 352), (352, 353), (353, 354), (354, 355), (355, 356), (356, 357), (357, 358), (358, 359), (359, 360), (360, 361), (361, 362), (362, 363), (363, 364), (364, 365), (365, 366), (366, 367), (367, 368), (368, 369), (369, 370), (370, 371), (371, 372), (372, 373), (373, 374), (374, 375), (375, 376), (376, 377), (377, 378), (378, 379), (379, 380), (380, 381), (381, 382), (382, 383), (384, 386), (384, 393), (385, 387), (385, 388), (385, 401), (386, 387), (388, 390), (388, 397), (388, 403), (389, 391), (389, 396), (390, 391), (392, 394), (392, 397), (392, 400), (393, 395), (394, 395), (396, 398), (397, 399), (397, 406), (398, 399), (400, 415), (401, 410), (402, 404), (402, 407), (403, 405), (403, 406), (403, 410), (404, 405), (406, 408), (406, 415), (407, 409), (408, 409), (410, 412), (411, 413), (411, 414), (412, 413), (414, 416), (415, 417), (416, 417), (418, 419), (418, 431), (418, 454), (419, 424), (419, 453), (420, 426), (420, 466), (421, 456), (421, 465), (422, 434), (422, 455), (423, 427), (423, 433), (424, 425), (424, 442), (425, 436), (425, 446), (426, 468), (427, 439), (428, 438), (428, 445), (429, 444), (429, 469), (430, 431), (430, 437), (430, 461), (431, 460), (432, 440), (432, 474), (433, 439), (434, 459), (435, 458), (435, 475), (436, 437), (436, 448), (437, 447), (438, 449), (440, 471), (441, 450), (441, 473), (442, 453), (443, 452), (443, 478), (444, 477), (445, 449), (446, 448), (447, 461), (450, 480), (451, 457), (451, 482), (452, 464), (454, 460), (455, 459), (456, 462), (457, 484), (458, 483), (462, 465), (463, 467), (463, 479), (464, 478), (466, 468), (467, 470), (469, 477), (470, 479), (471, 474), (472, 476), (472, 481), (473, 480), (475, 483), (476, 485), (481, 485), (482, 484)])
me_cruiseship.attributes.new('sharp_edge', 'BOOLEAN', 'EDGE').data.foreach_set('value', [ (min(e.vertices), max(e.vertices)) in _k for e in me_cruiseship.edges])
_uv = me_cruiseship.uv_layers.new(name='UVMap')
_uv.uv.foreach_set('vector', [0.6144, 0.3515, 0.6125, 0.3463, 0.5107, 0.3464, 0.5105, 0.3469, 0.6158, 0.3565, 0.6144, 0.3515, 0.5105, 0.3469, 0.5102, 0.3477, 0.6168, 0.3613, 0.6158, 0.3565, 0.5102, 0.3477, 0.5098, 0.3485, 0.6176, 0.366, 0.6168, 0.3613, 0.5098, 0.3485, 0.5094, 0.3495, 0.6182, 0.3705, 0.6176, 0.366, 0.5094, 0.3495, 0.509, 0.3504, 0.6187, 0.375, 0.6182, 0.3705, 0.509, 0.3504, 0.5086, 0.3515, 0.619, 0.3796, 0.6187, 0.375, 0.5086, 0.3515, 0.5081, 0.3526, 0.6193, 0.3842, 0.619, 0.3796, 0.5081, 0.3526, 0.5076, 0.3538, 0.6196, 0.3891, 0.6193, 0.3842, 0.5076, 0.3538, 0.5069, 0.355, 0.6199, 0.3943, 0.6196, 0.3891, 0.5069, 0.355, 0.5062, 0.3564, 0.6202, 0.4, 0.6199, 0.3943, 0.5062, 0.3564, 0.5054, 0.358, 0.6205, 0.4062, 0.6202, 0.4, 0.5054, 0.358, 0.5044, 0.3598, 0.6204, 0.4181, 0.6205, 0.4062, 0.5044, 0.3598, 0.5029, 0.3622, 0.6196, 0.429, 0.6204, 0.4181, 0.5029, 0.3622, 0.5013, 0.3646, 0.6184, 0.439, 0.6196, 0.429, 0.5013, 0.3646, 0.4996, 0.3671, 0.6169, 0.4486, 0.6184, 0.439, 0.4996, 0.3671, 0.4979, 0.3697, 0.6151, 0.4578, 0.6169, 0.4486, 0.4979, 0.3697, 0.496, 0.3724, 0.6132, 0.4671, 0.6151, 0.4578, 0.496, 0.3724, 0.4939, 0.3753, 0.6109, 0.4767, 0.6132, 0.4671, 0.4939, 0.3753, 0.4916, 0.3783, 0.6082, 0.4869, 0.6109, 0.4767, 0.4916, 0.3783, 0.4891, 0.3817, 0.6048, 0.4979, 0.6082, 0.4869, 0.4891, 0.3817, 0.4863, 0.3854, 0.6005, 0.5101, 0.6048, 0.4979, 0.4863, 0.3854, 0.483, 0.3895, 0.5947, 0.5237, 0.6005, 0.5101, 0.483, 0.3895, 0.4792, 0.394, 0.5869, 0.5389, 0.5947, 0.5237, 0.4792, 0.394, 0.4747, 0.399, 0.5775, 0.5543, 0.5869, 0.5389, 0.4747, 0.399, 0.4698, 0.4043, 0.5674, 0.5688, 0.5775, 0.5543, 0.4698, 0.4043, 0.4646, 0.4096, 0.5566, 0.5827, 0.5674, 0.5688, 0.4646, 0.4096, 0.4591, 0.4149, 0.5448, 0.5962, 0.5566, 0.5827, 0.4591, 0.4149, 0.4532, 0.4203, 0.5319, 0.6095, 0.5448, 0.5962, 0.4532, 0.4203, 0.4467, 0.4257, 0.5174, 0.6227, 0.5319, 0.6095, 0.4467, 0.4257, 0.4396, 0.4313, 0.5008, 0.6358, 0.5174, 0.6227, 0.4396, 0.4313, 0.4317, 0.4371, 0.4816, 0.6486, 0.5008, 0.6358, 0.4317, 0.4371, 0.4229, 0.443, 0.459, 0.6606, 0.4816, 0.6486, 0.4229, 0.443, 0.413, 0.4491, 0.4323, 0.6711, 0.459, 0.6606, 0.413, 0.4491, 0.4018, 0.4553, 0.4008, 0.6784, 0.4323, 0.6711, 0.4018, 0.4553, 0.3893, 0.4615, 0.3643, 0.6801, 0.4008, 0.6784, 0.3893, 0.4615, 0.3754, 0.4677, 0.3396, 0.6809, 0.3643, 0.6801, 0.3754, 0.4677, 0.364, 0.4714, 0.3171, 0.6802, 0.3396, 0.6809, 0.364, 0.4714, 0.3529, 0.4743, 0.2963, 0.6781, 0.3171, 0.6802, 0.3529, 0.4743, 0.3424, 0.4765, 0.277, 0.6751, 0.2963, 0.6781, 0.3424, 0.4765, 0.3322, 0.4781, 0.2587, 0.6711, 0.277, 0.6751, 0.3322, 0.4781, 0.3223, 0.4792, 0.2411, 0.6662, 0.2587, 0.6711, 0.3223, 0.4792, 0.3126, 0.4798, 0.224, 0.6602, 0.2411, 0.6662, 0.3126, 0.4798, 0.303, 0.4801, 0.2071, 0.653, 0.224, 0.6602, 0.303, 0.4801, 0.2933, 0.48, 0.1902, 0.6442, 0.2071, 0.653, 0.2933, 0.48, 0.2835, 0.4795, 0.1733, 0.6332, 0.1902, 0.6442, 0.2835, 0.4795, 0.2734, 0.4787, 0.1567, 0.6196, 0.1733, 0.6332, 0.2734, 0.4787, 0.2631, 0.4775, 0.1408, 0.6026, 0.1567, 0.6196, 0.2631, 0.4775, 0.2524, 0.4759, 0.1344, 0.5972, 0.1408, 0.6026, 0.2524, 0.4759, 0.2468, 0.4742, 0.1287, 0.5921, 0.1344, 0.5972, 0.2468, 0.4742, 0.2417, 0.4725, 0.1233, 0.5872, 0.1287, 0.5921, 0.2417, 0.4725, 0.2368, 0.4709, 0.1184, 0.5825, 0.1233, 0.5872, 0.2368, 0.4709, 0.2321, 0.4692, 0.1136, 0.5778, 0.1184, 0.5825, 0.2321, 0.4692, 0.228, 0.4674, 0.1091, 0.5732, 0.1136, 0.5778, 0.228, 0.4674, 0.2239, 0.4655, 0.1047, 0.5686, 0.1091, 0.5732, 0.2239, 0.4655, 0.2199, 0.4636, 0.1002, 0.5638, 0.1047, 0.5686, 0.2199, 0.4636, 0.2161, 0.4615, 0.09575, 0.5588, 0.1002, 0.5638, 0.2161, 0.4615, 0.2123, 0.4593, 0.09115, 0.5535, 0.09575, 0.5588, 0.2123, 0.4593, 0.2086, 0.4569, 0.08639, 0.5477, 0.09115, 0.5535, 0.2086, 0.4569, 0.2049, 0.4542, 0.08145, 0.5412, 0.08639, 0.5477, 0.2049, 0.4542, 0.2011, 0.4513, 0.07741, 0.5358, 0.08145, 0.5412, 0.2011, 0.4513, 0.198, 0.4489, 0.07374, 0.5308, 0.07741, 0.5358, 0.198, 0.4489, 0.1951, 0.4465, 0.07037, 0.526, 0.07374, 0.5308, 0.1951, 0.4465, 0.1925, 0.4441, 0.06722, 0.5215, 0.07037, 0.526, 0.1925, 0.4441, 0.19, 0.4418, 0.06423, 0.517, 0.06722, 0.5215, 0.19, 0.4418, 0.1877, 0.4395, 0.06134, 0.5126, 0.06423, 0.517, 0.1877, 0.4395, 0.1855, 0.437, 0.0585, 0.5082, 0.06134, 0.5126, 0.1855, 0.437, 0.1834, 0.4346, 0.05567, 0.5037, 0.0585, 0.5082, 0.1834, 0.4346, 0.1815, 0.432, 0.05281, 0.499, 0.05567, 0.5037, 0.1815, 0.432, 0.1795, 0.4293, 0.04991, 0.4939, 0.05281, 0.499, 0.1795, 0.4293, 0.1777, 0.4264, 0.04694, 0.4885, 0.04991, 0.4939, 0.1777, 0.4264, 0.1758, 0.4234, 0.04391, 0.4825, 0.04694, 0.4885, 0.1758, 0.4234, 0.1739, 0.4202, 0.04104, 0.4765, 0.04391, 0.4825, 0.1739, 0.4202, 0.1719, 0.4174, 0.03849, 0.4709, 0.04104, 0.4765, 0.1719, 0.4174, 0.17, 0.4146, 0.0362, 0.4656, 0.03849, 0.4709, 0.17, 0.4146, 0.1683, 0.4119, 0.0341, 0.4605, 0.0362, 0.4656, 0.1683, 0.4119, 0.1667, 0.4093, 0.03214, 0.4556, 0.0341, 0.4605, 0.1667, 0.4093, 0.1653, 0.4067, 0.03029, 0.4507, 0.03214, 0.4556, 0.1653, 0.4067, 0.164, 0.404, 0.02851, 0.4458, 0.03029, 0.4507, 0.164, 0.404, 0.1628, 0.4014, 0.02677, 0.4408, 0.02851, 0.4458, 0.1628, 0.4014, 0.1617, 0.3986, 0.02506, 0.4356, 0.02677, 0.4408, 0.1617, 0.3986, 0.1606, 0.3957, 0.02339, 0.43, 0.02506, 0.4356, 0.1606, 0.3957, 0.1597, 0.3928, 0.02175, 0.4241, 0.02339, 0.43, 0.1597, 0.3928, 0.1587, 0.3897, 0.02016, 0.4176, 0.02175, 0.4241, 0.1587, 0.3897, 0.1578, 0.3865, 0.01871, 0.4108, 0.02016, 0.4176, 0.1578, 0.3865, 0.1569, 0.3832, 0.01751, 0.4045, 0.01871, 0.4108, 0.1569, 0.3832, 0.1562, 0.38, 0.01649, 0.3987, 0.01751, 0.4045, 0.1562, 0.38, 0.1557, 0.377, 0.01562, 0.3931, 0.01649, 0.3987, 0.1557, 0.377, 0.1554, 0.374, 0.01487, 0.3877, 0.01562, 0.3931, 0.1554, 0.374, 0.1551, 0.371, 0.01423, 0.3823, 0.01487, 0.3877, 0.1551, 0.371, 0.155, 0.368, 0.01369, 0.377, 0.01423, 0.3823, 0.155, 0.368, 0.1548, 0.3648, 0.01325, 0.3715, 0.01369, 0.377, 0.1548, 0.3648, 0.1548, 0.3615, 0.6143, 0.341, 0.5104, 0.3458, 0.5107, 0.3464, 0.6125, 0.3463, 0.6158, 0.336, 0.5101, 0.345, 0.5104, 0.3458, 0.6143, 0.341, 0.6168, 0.3312, 0.5098, 0.3441, 0.5101, 0.345, 0.6158, 0.336, 0.6176, 0.3266, 0.5094, 0.3431, 0.5098, 0.3441, 0.6168, 0.3312, 0.6182, 0.322, 0.509, 0.3421, 0.5094, 0.3431, 0.6176, 0.3266, 0.6186, 0.3175, 0.5085, 0.341, 0.509, 0.3421, 0.6182, 0.322, 0.619, 0.313, 0.508, 0.3399, 0.5085, 0.341, 0.6186, 0.3175, 0.6193, 0.3083, 0.5075, 0.3387, 0.508, 0.3399, 0.619, 0.313, 0.6196, 0.3034, 0.5069, 0.3374, 0.5075, 0.3387, 0.6193, 0.3083, 0.6199, 0.2982, 0.5062, 0.336, 0.5069, 0.3374, 0.6196, 0.3034, 0.6202, 0.2925, 0.5053, 0.3344, 0.5062, 0.336, 0.6199, 0.2982, 0.6205, 0.2863, 0.5043, 0.3327, 0.5053, 0.3344, 0.6202, 0.2925, 0.6204, 0.2744, 0.5027, 0.3303, 0.5043, 0.3327, 0.6205, 0.2863, 0.6196, 0.2635, 0.5012, 0.3279, 0.5027, 0.3303, 0.6204, 0.2744, 0.6184, 0.2534, 0.4995, 0.3253, 0.5012, 0.3279, 0.6196, 0.2635, 0.6168, 0.2439, 0.4978, 0.3227, 0.4995, 0.3253, 0.6184, 0.2534, 0.6151, 0.2346, 0.496, 0.32, 0.4978, 0.3227, 0.6168, 0.2439, 0.6131, 0.2253, 0.494, 0.3171, 0.496, 0.32, 0.6151, 0.2346, 0.6108, 0.2157, 0.4918, 0.314, 0.494, 0.3171, 0.6131, 0.2253, 0.6081, 0.2056, 0.4892, 0.3107, 0.4918, 0.314, 0.6108, 0.2157, 0.6047, 0.1945, 0.4864, 0.3071, 0.4892, 0.3107, 0.6081, 0.2056, 0.6003, 0.1823, 0.483, 0.3031, 0.4864, 0.3071, 0.6047, 0.1945, 0.5945, 0.1687, 0.4792, 0.2986, 0.483, 0.3031, 0.6003, 0.1823, 0.5866, 0.1535, 0.4747, 0.2937, 0.4792, 0.2986, 0.5945, 0.1687, 0.5771, 0.1381, 0.4697, 0.2885, 0.4747, 0.2937, 0.5866, 0.1535, 0.567, 0.1237, 0.4644, 0.2832, 0.4697, 0.2885, 0.5771, 0.1381, 0.5561, 0.1098, 0.4588, 0.2779, 0.4644, 0.2832, 0.567, 0.1237, 0.5443, 0.09636, 0.4527, 0.2725, 0.4588, 0.2779, 0.5561, 0.1098, 0.5313, 0.08312, 0.4462, 0.2671, 0.4527, 0.2725, 0.5443, 0.09636, 0.5168, 0.06998, 0.4391, 0.2615, 0.4462, 0.2671, 0.5313, 0.08312, 0.5002, 0.05696, 0.4312, 0.2558, 0.4391, 0.2615, 0.5168, 0.06998, 0.481, 0.04425, 0.4225, 0.2499, 0.4312, 0.2558, 0.5002, 0.05696, 0.4583, 0.03229, 0.4127, 0.2439, 0.4225, 0.2499, 0.481, 0.04425, 0.4316, 0.02197, 0.4017, 0.2378, 0.4127, 0.2439, 0.4583, 0.03229, 0.4001, 0.0148, 0.3894, 0.2316, 0.4017, 0.2378, 0.4316, 0.02197, 0.3636, 0.01321, 0.3752, 0.2254, 0.3894, 0.2316, 0.4001, 0.0148, 0.339, 0.0125, 0.3637, 0.2217, 0.3752, 0.2254, 0.3636, 0.01321, 0.3165, 0.01338, 0.3527, 0.2188, 0.3637, 0.2217, 0.339, 0.0125, 0.2957, 0.01548, 0.3422, 0.2166, 0.3527, 0.2188, 0.3165, 0.01338, 0.2765, 0.0186, 0.3321, 0.2151, 0.3422, 0.2166, 0.2957, 0.01548, 0.2582, 0.02263, 0.3222, 0.214, 0.3321, 0.2151, 0.2765, 0.0186, 0.2407, 0.0276, 0.3125, 0.2134, 0.3222, 0.214, 0.2582, 0.02263, 0.2237, 0.03361, 0.3029, 0.2131, 0.3125, 0.2134, 0.2407, 0.0276, 0.2069, 0.04088, 0.2933, 0.2133, 0.3029, 0.2131, 0.2237, 0.03361, 0.19, 0.04975, 0.2834, 0.2137, 0.2933, 0.2133, 0.2069, 0.04088, 0.1732, 0.06069, 0.2734, 0.2146, 0.2834, 0.2137, 0.19, 0.04975, 0.1567, 0.07432, 0.263, 0.2158, 0.2734, 0.2146, 0.1732, 0.06069, 0.1409, 0.0914, 0.2523, 0.2173, 0.263, 0.2158, 0.1567, 0.07432, 0.1346, 0.09677, 0.2468, 0.219, 0.2523, 0.2173, 0.1409, 0.0914, 0.1289, 0.1019, 0.2416, 0.2207, 0.2468, 0.219, 0.1346, 0.09677, 0.1236, 0.1068, 0.2368, 0.2223, 0.2416, 0.2207, 0.1289, 0.1019, 0.1186, 0.1115, 0.2322, 0.224, 0.2368, 0.2223, 0.1236, 0.1068, 0.1139, 0.1161, 0.2278, 0.2257, 0.2322, 0.224, 0.1186, 0.1115, 0.1094, 0.1207, 0.2238, 0.2276, 0.2278, 0.2257, 0.1139, 0.1161, 0.105, 0.1253, 0.22, 0.2296, 0.2238, 0.2276, 0.1094, 0.1207, 0.1006, 0.1301, 0.2163, 0.2317, 0.22, 0.2296, 0.105, 0.1253, 0.09618, 0.1351, 0.2126, 0.2339, 0.2163, 0.2317, 0.1006, 0.1301, 0.09162, 0.1404, 0.209, 0.2363, 0.2126, 0.2339, 0.09618, 0.1351, 0.0869, 0.1462, 0.2054, 0.239, 0.209, 0.2363, 0.09162, 0.1404, 0.08199, 0.1527, 0.2018, 0.2419, 0.2054, 0.239, 0.0869, 0.1462, 0.07798, 0.158, 0.1987, 0.2444, 0.2018, 0.2419, 0.08199, 0.1527, 0.07434, 0.1631, 0.1959, 0.2468, 0.1987, 0.2444, 0.07798, 0.158, 0.07099, 0.1678, 0.1933, 0.2492, 0.1959, 0.2468, 0.07434, 0.1631, 0.06786, 0.1724, 0.1908, 0.2515, 0.1933, 0.2492, 0.07099, 0.1678, 0.06489, 0.1768, 0.1886, 0.2539, 0.1908, 0.2515, 0.06786, 0.1724, 0.06201, 0.1812, 0.1864, 0.2563, 0.1886, 0.2539, 0.06489, 0.1768, 0.05919, 0.1856, 0.1844, 0.2588, 0.1864, 0.2563, 0.06201, 0.1812, 0.05638, 0.1902, 0.1825, 0.2614, 0.1844, 0.2588, 0.05919, 0.1856, 0.05354, 0.1949, 0.1806, 0.2642, 0.1825, 0.2614, 0.05638, 0.1902, 0.05066, 0.1999, 0.1788, 0.267, 0.1806, 0.2642, 0.05354, 0.1949, 0.0477, 0.2054, 0.177, 0.2701, 0.1788, 0.267, 0.05066, 0.1999, 0.04468, 0.2113, 0.1751, 0.2733, 0.177, 0.2701, 0.0477, 0.2054, 0.04182, 0.2173, 0.1731, 0.2762, 0.1751, 0.2733, 0.04468, 0.2113, 0.03928, 0.223, 0.1712, 0.279, 0.1731, 0.2762, 0.04182, 0.2173, 0.03699, 0.2283, 0.1695, 0.2817, 0.1712, 0.279, 0.03928, 0.223, 0.03489, 0.2333, 0.1679, 0.2844, 0.1695, 0.2817, 0.03699, 0.2283, 0.03293, 0.2382, 0.1665, 0.2871, 0.1679, 0.2844, 0.03489, 0.2333, 0.03107, 0.2431, 0.1652, 0.2898, 0.1665, 0.2871, 0.03293, 0.2382, 0.02928, 0.248, 0.164, 0.2925, 0.1652, 0.2898, 0.03107, 0.2431, 0.02754, 0.253, 0.1629, 0.2953, 0.164, 0.2925, 0.02928, 0.248, 0.02582, 0.2582, 0.1619, 0.2983, 0.1629, 0.2953, 0.02754, 0.253, 0.02413, 0.2637, 0.1609, 0.3013, 0.1619, 0.2983, 0.02582, 0.2582, 0.02247, 0.2697, 0.16, 0.3045, 0.1609, 0.3013, 0.02413, 0.2637, 0.02085, 0.2761, 0.1591, 0.3078, 0.16, 0.3045, 0.02247, 0.2697, 0.01937, 0.2829, 0.1582, 0.3111, 0.1591, 0.3078, 0.02085, 0.2761, 0.01812, 0.2892, 0.1576, 0.3144, 0.1582, 0.3111, 0.01937, 0.2829, 0.01706, 0.295, 0.1571, 0.3176, 0.1576, 0.3144, 0.01812, 0.2892, 0.01615, 0.3006, 0.1568, 0.3207, 0.1571, 0.3176, 0.01706, 0.295, 0.01535, 0.306, 0.1565, 0.3238, 0.1568, 0.3207, 0.01615, 0.3006, 0.01466, 0.3114, 0.1564, 0.3268, 0.1565, 0.3238, 0.01535, 0.306, 0.01406, 0.3167, 0.1563, 0.3301, 0.1564, 0.3268, 0.01466, 0.3114, 0.01357, 0.3222, 0.1563, 0.3336, 0.1563, 0.3301, 0.01406, 0.3167, 0.5107, 0.3464, 0.5104, 0.3458, 0.5101, 0.345, 0.5098, 0.3441, 0.5094, 0.3431, 0.509, 0.3421, 0.5085, 0.341, 0.508, 0.3399, 0.5075, 0.3387, 0.5069, 0.3374, 0.5062, 0.336, 0.5053, 0.3344, 0.5043, 0.3327, 0.5027, 0.3303, 0.5012, 0.3279, 0.4995, 0.3253, 0.4978, 0.3227, 0.496, 0.32, 0.494, 0.3171, 0.4918, 0.314, 0.4892, 0.3107, 0.4864, 0.3071, 0.483, 0.3031, 0.4792, 0.2986, 0.4747, 0.2937, 0.4697, 0.2885, 0.4644, 0.2832, 0.4588, 0.2779, 0.4527, 0.2725, 0.4462, 0.2671, 0.4391, 0.2615, 0.4312, 0.2558, 0.4225, 0.2499, 0.4127, 0.2439, 0.4017, 0.2378, 0.3894, 0.2316, 0.3752, 0.2254, 0.3637, 0.2217, 0.3527, 0.2188, 0.3422, 0.2166, 0.3321, 0.2151, 0.3222, 0.214, 0.3125, 0.2134, 0.3029, 0.2131, 0.2933, 0.2133, 0.2834, 0.2137, 0.2734, 0.2146, 0.263, 0.2158, 0.2523, 0.2173, 0.2468, 0.219, 0.2416, 0.2207, 0.2368, 0.2223, 0.2322, 0.224, 0.2278, 0.2257, 0.2238, 0.2276, 0.22, 0.2296, 0.2163, 0.2317, 0.2126, 0.2339, 0.209, 0.2363, 0.2054, 0.239, 0.2018, 0.2419, 0.1987, 0.2444, 0.1959, 0.2468, 0.1933, 0.2492, 0.1908, 0.2515, 0.1886, 0.2539, 0.1864, 0.2563, 0.1844, 0.2588, 0.1825, 0.2614, 0.1806, 0.2642, 0.1788, 0.267, 0.177, 0.2701, 0.1751, 0.2733, 0.1731, 0.2762, 0.1712, 0.279, 0.1695, 0.2817, 0.1679, 0.2844, 0.1665, 0.2871, 0.1652, 0.2898, 0.164, 0.2925, 0.1629, 0.2953, 0.1619, 0.2983, 0.1609, 0.3013, 0.16, 0.3045, 0.1591, 0.3078, 0.1582, 0.3111, 0.1576, 0.3144, 0.1571, 0.3176, 0.1568, 0.3207, 0.1565, 0.3238, 0.1564, 0.3268, 0.1563, 0.3301, 0.1563, 0.3336, 0.1564, 0.3371, 0.1559, 0.3405, 0.1554, 0.344, 0.1551, 0.3476, 0.1549, 0.3512, 0.1548, 0.3546, 0.1549, 0.3581, 0.1548, 0.3615, 0.1548, 0.3648, 0.155, 0.368, 0.1551, 0.371, 0.1554, 0.374, 0.1557, 0.377, 0.1562, 0.38, 0.1569, 0.3832, 0.1578, 0.3865, 0.1587, 0.3897, 0.1597, 0.3928, 0.1606, 0.3957, 0.1617, 0.3986, 0.1628, 0.4014, 0.164, 0.404, 0.1653, 0.4067, 0.1667, 0.4093, 0.1683, 0.4119, 0.17, 0.4146, 0.1719, 0.4174, 0.1739, 0.4202, 0.1758, 0.4234, 0.1777, 0.4264, 0.1795, 0.4293, 0.1815, 0.432, 0.1834, 0.4346, 0.1855, 0.437, 0.1877, 0.4395, 0.19, 0.4418, 0.1925, 0.4441, 0.1951, 0.4465, 0.198, 0.4489, 0.2011, 0.4513, 0.2049, 0.4542, 0.2086, 0.4569, 0.2123, 0.4593, 0.2161, 0.4615, 0.2199, 0.4636, 0.2239, 0.4655, 0.228, 0.4674, 0.2321, 0.4692, 0.2368, 0.4709, 0.2417, 0.4725, 0.2468, 0.4742, 0.2524, 0.4759, 0.2631, 0.4775, 0.2734, 0.4787, 0.2835, 0.4795, 0.2933, 0.48, 0.303, 0.4801, 0.3126, 0.4798, 0.3223, 0.4792, 0.3322, 0.4781, 0.3424, 0.4765, 0.3529, 0.4743, 0.364, 0.4714, 0.3754, 0.4677, 0.3893, 0.4615, 0.4018, 0.4553, 0.413, 0.4491, 0.4229, 0.443, 0.4317, 0.4371, 0.4396, 0.4313, 0.4467, 0.4257, 0.4532, 0.4203, 0.4591, 0.4149, 0.4646, 0.4096, 0.4698, 0.4043, 0.4747, 0.399, 0.4792, 0.394, 0.483, 0.3895, 0.4863, 0.3854, 0.4891, 0.3817, 0.4916, 0.3783, 0.4939, 0.3753, 0.496, 0.3724, 0.4979, 0.3697, 0.4996, 0.3671, 0.5013, 0.3646, 0.5029, 0.3622, 0.5044, 0.3598, 0.5054, 0.358, 0.5062, 0.3564, 0.5069, 0.355, 0.5076, 0.3538, 0.5081, 0.3526, 0.5086, 0.3515, 0.509, 0.3504, 0.5094, 0.3495, 0.5098, 0.3485, 0.5102, 0.3477, 0.5105, 0.3469, 0.01325, 0.3715, 0.1548, 0.3615, 0.1549, 0.3581, 0.01288, 0.3658, 0.01288, 0.3658, 0.1549, 0.3581, 0.1548, 0.3546, 0.01263, 0.3599, 0.01263, 0.3599, 0.1548, 0.3546, 0.1549, 0.3512, 0.0125, 0.3536, 0.0125, 0.3536, 0.1549, 0.3512, 0.1551, 0.3476, 0.01252, 0.3468, 0.01252, 0.3468, 0.1551, 0.3476, 0.1554, 0.344, 0.01259, 0.3401, 0.01259, 0.3401, 0.1554, 0.344, 0.1559, 0.3405, 0.0128, 0.3338, 0.0128, 0.3338, 0.1559, 0.3405, 0.1564, 0.3371, 0.01313, 0.3279, 0.01313, 0.3279, 0.1564, 0.3371, 0.1563, 0.3336, 0.01357, 0.3222, 0.7704, 0.01265, 0.8065, 0.1136, 0.8276, 0.114, 0.8611, 0.0125, 0.9102, 0.1981, 0.8975, 0.3108, 0.9693, 0.4672, 0.9875, 0.3872, 0.9875, 0.1234, 0.7349, 0.3127, 0.7475, 0.3571, 0.774, 0.3892, 0.8119, 0.4017, 0.821, 0.4013, 0.8592, 0.3884, 0.8857, 0.3557, 0.8975, 0.3108, 0.6455, 0.3891, 0.6645, 0.4693, 0.7349, 0.3127, 0.7231, 0.1963, 0.6464, 0.1229, 0.8611, 0.0125, 0.8276, 0.114, 0.868, 0.1243, 0.9158, 0.0304, 0.9158, 0.0304, 0.868, 0.1243, 0.8974, 0.1545, 0.9606, 0.06895, 0.9606, 0.06895, 0.8974, 0.1545, 0.9102, 0.1981, 0.9875, 0.1234, 0.8065, 0.1136, 0.7704, 0.01265, 0.7169, 0.03095, 0.7655, 0.1237, 0.7655, 0.1237, 0.7169, 0.03095, 0.673, 0.06921, 0.736, 0.1536, 0.736, 0.1536, 0.673, 0.06921, 0.6464, 0.1229, 0.7231, 0.1963, 0.821, 0.4013, 0.8522, 0.5812, 0.906, 0.565, 0.8592, 0.3884, 0.8592, 0.3884, 0.906, 0.565, 0.9475, 0.5223, 0.8857, 0.3557, 0.8857, 0.3557, 0.9475, 0.5223, 0.9693, 0.4672, 0.8975, 0.3108, 0.7349, 0.3127, 0.6645, 0.4693, 0.6867, 0.5241, 0.7475, 0.3571, 0.7475, 0.3571, 0.6867, 0.5241, 0.7285, 0.5664, 0.774, 0.3892, 0.774, 0.3892, 0.7285, 0.5664, 0.7825, 0.5821, 0.8119, 0.4017, 0.7825, 0.5821, 0.8522, 0.5812, 0.821, 0.4013, 0.8119, 0.4017, 0.7231, 0.1963, 0.9102, 0.1981, 0.8974, 0.1545, 0.868, 0.1243, 0.8276, 0.114, 0.8065, 0.1136, 0.7655, 0.1237, 0.736, 0.1536, 0.7349, 0.3127, 0.8975, 0.3108, 0.9102, 0.1981, 0.7231, 0.1963, 0.6988, 0.7127, 0.6953, 0.7243, 0.6595, 0.6932, 0.6624, 0.6891, 0.7015, 0.664, 0.7011, 0.6737, 0.6636, 0.6756, 0.6585, 0.6719, 0.7348, 0.6633, 0.735, 0.6738, 0.7085, 0.6739, 0.7086, 0.6634, 0.7012, 0.6767, 0.6997, 0.7061, 0.6634, 0.6862, 0.664, 0.677, 0.7439, 0.7059, 0.7423, 0.6765, 0.7794, 0.6766, 0.78, 0.6858, 0.7042, 0.7276, 0.7067, 0.715, 0.7369, 0.7147, 0.7395, 0.7276, 0.7338, 0.6101, 0.7344, 0.6561, 0.7089, 0.6561, 0.7092, 0.6102, 0.7484, 0.7242, 0.7448, 0.7124, 0.7811, 0.6887, 0.784, 0.6928, 0.7851, 0.7234, 0.7511, 0.7267, 0.7864, 0.6935, 0.7978, 0.668, 0.7852, 0.6893, 0.7824, 0.6862, 0.7816, 0.6765, 0.7874, 0.6751, 0.7409, 0.7946, 0.7476, 0.7346, 0.781, 0.7297, 0.7587, 0.7812, 0.7362, 0.7075, 0.7074, 0.7077, 0.7085, 0.6773, 0.735, 0.6773, 0.656, 0.6756, 0.6618, 0.6769, 0.6611, 0.6866, 0.6583, 0.6898, 0.6926, 0.7268, 0.6586, 0.7238, 0.6455, 0.6685, 0.6571, 0.6939, 0.7423, 0.6736, 0.7419, 0.6639, 0.7849, 0.6715, 0.7798, 0.6752, 0.7102, 0.7986, 0.7033, 0.7376, 0.7405, 0.7377, 0.735, 0.7976, 0.7012, 0.6767, 0.7011, 0.6737, 0.7085, 0.6739, 0.7085, 0.6773, 0.6997, 0.7061, 0.7074, 0.7077, 0.7067, 0.715, 0.6988, 0.7127, 0.7423, 0.6765, 0.735, 0.6773, 0.735, 0.6738, 0.7423, 0.6736, 0.7369, 0.7147, 0.7362, 0.7075, 0.7439, 0.7059, 0.7448, 0.7124, 0.6961, 0.7347, 0.6926, 0.7268, 0.6953, 0.7243, 0.7042, 0.7276, 0.7033, 0.7376, 0.7476, 0.7346, 0.7405, 0.7377, 0.7395, 0.7276, 0.7484, 0.7242, 0.7511, 0.7267, 0.7015, 0.6578, 0.7045, 0.6524, 0.7089, 0.6561, 0.7086, 0.6634, 0.7015, 0.664, 0.7419, 0.6577, 0.7419, 0.6639, 0.7348, 0.6633, 0.7344, 0.6561, 0.7389, 0.6524, 0.6585, 0.6719, 0.656, 0.6756, 0.6455, 0.6685, 0.6636, 0.6756, 0.664, 0.677, 0.6618, 0.6769, 0.6634, 0.6862, 0.6624, 0.6891, 0.6611, 0.6866, 0.78, 0.6858, 0.7824, 0.6862, 0.7811, 0.6887, 0.7794, 0.6766, 0.7798, 0.6752, 0.7816, 0.6765, 0.6595, 0.6932, 0.6571, 0.6939, 0.6583, 0.6898, 0.784, 0.6928, 0.7852, 0.6893, 0.7864, 0.6935, 0.7849, 0.6715, 0.7978, 0.668, 0.7874, 0.6751, 0.7085, 0.6773, 0.7074, 0.7077, 0.6997, 0.7061, 0.7012, 0.6767, 0.7033, 0.7376, 0.7102, 0.7986, 0.7041, 0.7955, 0.6961, 0.7347, 0.7074, 0.7077, 0.7362, 0.7075, 0.7369, 0.7147, 0.7067, 0.715, 0.7476, 0.7346, 0.7409, 0.7946, 0.735, 0.7976, 0.7405, 0.7377, 0.7362, 0.7075, 0.735, 0.6773, 0.7423, 0.6765, 0.7439, 0.7059, 0.735, 0.6773, 0.7085, 0.6773, 0.7085, 0.6739, 0.735, 0.6738, 0.7067, 0.715, 0.7042, 0.7276, 0.6953, 0.7243, 0.6988, 0.7127, 0.7448, 0.7124, 0.7484, 0.7242, 0.7395, 0.7276, 0.7369, 0.7147, 0.7042, 0.7276, 0.7395, 0.7276, 0.7405, 0.7377, 0.7033, 0.7376, 0.6585, 0.6719, 0.6636, 0.6756, 0.6618, 0.6769, 0.656, 0.6756, 0.664, 0.677, 0.6634, 0.6862, 0.6611, 0.6866, 0.6618, 0.6769, 0.78, 0.6858, 0.7794, 0.6766, 0.7816, 0.6765, 0.7824, 0.6862, 0.6624, 0.6891, 0.6595, 0.6932, 0.6583, 0.6898, 0.6611, 0.6866, 0.7824, 0.6862, 0.7852, 0.6893, 0.784, 0.6928, 0.7811, 0.6887, 0.7798, 0.6752, 0.7849, 0.6715, 0.7874, 0.6751, 0.7816, 0.6765, 0.7852, 0.6893, 0.7874, 0.6751, 0.7978, 0.668, 0.7864, 0.6935, 0.656, 0.6756, 0.6583, 0.6898, 0.6571, 0.6939, 0.6455, 0.6685, 0.7015, 0.664, 0.6585, 0.6719, 0.6455, 0.6685, 0.7015, 0.6578, 0.7419, 0.6577, 0.7978, 0.668, 0.7849, 0.6715, 0.7419, 0.6639, 0.7086, 0.6634, 0.7085, 0.6739, 0.7011, 0.6737, 0.7015, 0.664, 0.7344, 0.6561, 0.7338, 0.6101, 0.7384, 0.6071, 0.7389, 0.6524, 0.7092, 0.6102, 0.7089, 0.6561, 0.7045, 0.6524, 0.7046, 0.6072, 0.735, 0.6738, 0.7348, 0.6633, 0.7419, 0.6639, 0.7423, 0.6736, 0.7348, 0.6633, 0.7086, 0.6634, 0.7089, 0.6561, 0.7344, 0.6561, 0.7511, 0.7267, 0.7851, 0.7234, 0.781, 0.7297, 0.7476, 0.7346, 0.6586, 0.7238, 0.6926, 0.7268, 0.6961, 0.7347, 0.6627, 0.73, 0.6595, 0.6932, 0.6953, 0.7243, 0.6926, 0.7268, 0.6571, 0.6939, 0.7794, 0.6766, 0.7423, 0.6765, 0.7423, 0.6736, 0.7798, 0.6752, 0.6634, 0.6862, 0.6997, 0.7061, 0.6988, 0.7127, 0.6624, 0.6891, 0.6636, 0.6756, 0.7011, 0.6737, 0.7012, 0.6767, 0.664, 0.677, 0.7484, 0.7242, 0.784, 0.6928, 0.7864, 0.6935, 0.7511, 0.7267, 0.7439, 0.7059, 0.78, 0.6858, 0.7811, 0.6887, 0.7448, 0.7124, 0.6856, 0.782, 0.6627, 0.73, 0.6961, 0.7347, 0.7041, 0.7955])
me_cruiseship.materials.append(mat_plastic)
me_cruiseship.materials.append(mat_glass)
me_cruiseship.use_remesh_fix_poles = True
me_cruiseship.use_remesh_preserve_attributes = False
me_cruiseship.use_mirror_vertex_groups = False
me_cruiseship.update()
me_cruiseship.normals_split_custom_set([tuple(v) for v in zip(*[iter([0.398, 0.6488, -0.6486, -1.501e-07, 0.7071, -0.7071, -1.524e-07, 0.7071, -0.7071, 0.4033, 0.6471, -0.647, 0.3794, 0.6545, -0.654, 0.398, 0.6488, -0.6486, 0.4033, 0.6471, -0.647, 0.3831, 0.6534, -0.6529, 0.3669, 0.6583, -0.6573, 0.3794, 0.6545, -0.654, 0.3831, 0.6534, -0.6529, 0.3689, 0.6577, -0.6568, 0.3619, 0.6598, -0.6586, 0.3669, 0.6583, -0.6573, 0.3689, 0.6577, -0.6568, 0.3623, 0.6597, -0.6585, 0.3653, 0.6587, -0.6577, 0.3619, 0.6598, -0.6586, 0.3623, 0.6597, -0.6585, 0.364, 0.6591, -0.6581, 0.3777, 0.6548, -0.6547, 0.3653, 0.6587, -0.6577, 0.364, 0.6591, -0.6581, 0.3745, 0.6558, -0.6555, 0.3987, 0.6476, -0.6493, 0.3777, 0.6548, -0.6547, 0.3745, 0.6558, -0.6555, 0.3938, 0.6493, -0.6506, 0.4275, 0.637, -0.6415, 0.3987, 0.6476, -0.6493, 0.3938, 0.6493, -0.6506, 0.4207, 0.6396, -0.6434, 0.4623, 0.6228, -0.6312, 0.4275, 0.637, -0.6415, 0.4207, 0.6396, -0.6434, 0.4539, 0.6263, -0.6337, 0.501, 0.6053, -0.6186, 0.4623, 0.6228, -0.6312, 0.4539, 0.6263, -0.6337, 0.4913, 0.6098, -0.6218, 0.5412, 0.585, -0.604, 0.501, 0.6053, -0.6186, 0.4913, 0.6098, -0.6218, 0.5308, 0.5905, -0.6079, 0.5724, 0.5677, -0.5917, 0.5412, 0.585, -0.604, 0.5308, 0.5905, -0.6079, 0.5654, 0.5717, -0.5945, 0.5918, 0.5561, -0.5836, 0.5724, 0.5677, -0.5917, 0.5654, 0.5717, -0.5945, 0.5874, 0.5587, -0.5854, 0.6107, 0.5439, -0.5755, 0.5918, 0.5561, -0.5836, 0.5874, 0.5587, -0.5854, 0.605, 0.5476, -0.578, 0.6344, 0.5276, -0.565, 0.6107, 0.5439, -0.5755, 0.605, 0.5476, -0.578, 0.6274, 0.5325, -0.5681, 0.6621, 0.507, -0.5519, 0.6344, 0.5276, -0.565, 0.6274, 0.5325, -0.5681, 0.6539, 0.5133, -0.5558, 0.6921, 0.4827, -0.5366, 0.6621, 0.507, -0.5519, 0.6539, 0.5133, -0.5558, 0.6832, 0.4901, -0.5413, 0.7224, 0.4559, -0.5199, 0.6921, 0.4827, -0.5366, 0.6832, 0.4901, -0.5413, 0.7134, 0.4641, -0.525, 0.7508, 0.4283, -0.5029, 0.7224, 0.4559, -0.5199, 0.7134, 0.4641, -0.525, 0.7424, 0.4367, -0.5081, 0.7757, 0.4018, -0.4866, 0.7508, 0.4283, -0.5029, 0.7424, 0.4367, -0.5081, 0.7684, 0.4099, -0.4915, 0.7962, 0.3781, -0.4723, 0.7757, 0.4018, -0.4866, 0.7684, 0.4099, -0.4915, 0.7902, 0.3852, -0.4766, 0.8121, 0.3583, -0.4605, 0.7962, 0.3781, -0.4723, 0.7902, 0.3852, -0.4766, 0.8076, 0.3641, -0.4639, 0.8239, 0.3426, -0.4515, 0.8121, 0.3583, -0.4605, 0.8076, 0.3641, -0.4639, 0.8207, 0.347, -0.454, 0.8343, 0.3279, -0.4433, 0.8239, 0.3426, -0.4515, 0.8207, 0.347, -0.454, 0.8311, 0.3325, -0.4458, 0.847, 0.3087, -0.4329, 0.8343, 0.3279, -0.4433, 0.8311, 0.3325, -0.4458, 0.8427, 0.3152, -0.4364, 0.8618, 0.2844, -0.4201, 0.847, 0.3087, -0.4329, 0.8427, 0.3152, -0.4364, 0.8572, 0.2921, -0.4241, 0.8773, 0.2564, -0.4057, 0.8618, 0.2844, -0.4201, 0.8572, 0.2921, -0.4241, 0.8726, 0.2651, -0.4101, 0.8925, 0.2259, -0.3903, 0.8773, 0.2564, -0.4057, 0.8726, 0.2651, -0.4101, 0.8881, 0.2351, -0.395, 0.9066, 0.1942, -0.3747, 0.8925, 0.2259, -0.3903, 0.8881, 0.2351, -0.395, 0.9026, 0.2035, -0.3793, 0.9188, 0.1628, -0.3595, 0.9066, 0.1942, -0.3747, 0.9026, 0.2035, -0.3793, 0.9155, 0.1718, -0.3639, 0.9289, 0.1331, -0.3456, 0.9188, 0.1628, -0.3595, 0.9155, 0.1718, -0.3639, 0.9262, 0.1414, -0.3494, 0.9368, 0.1062, -0.3333, 0.9289, 0.1331, -0.3456, 0.9262, 0.1414, -0.3494, 0.9348, 0.1134, -0.3365, 0.9428, 0.08265, -0.3229, 0.9368, 0.1062, -0.3333, 0.9348, 0.1134, -0.3365, 0.9414, 0.08867, -0.3255, 0.9472, 0.06268, -0.3145, 0.9428, 0.08265, -0.3229, 0.9414, 0.08867, -0.3255, 0.9462, 0.06751, -0.3165, 0.9503, 0.04622, -0.308, 0.9472, 0.06268, -0.3145, 0.9462, 0.06751, -0.3165, 0.9496, 0.04994, -0.3094, 0.9519, 0.03617, -0.3043, 0.9503, 0.04622, -0.308, 0.9496, 0.04994, -0.3094, 0.9517, 0.03775, -0.3048, 0.9525, 0.03201, -0.3028, 0.9519, 0.03617, -0.3043, 0.9517, 0.03775, -0.3048, 0.9524, 0.03252, -0.303, 0.953, 0.02817, -0.3016, 0.9525, 0.03201, -0.3028, 0.9524, 0.03252, -0.303, 0.9529, 0.02912, -0.3019, 0.9538, 0.0218, -0.2997, 0.953, 0.02817, -0.3016, 0.9529, 0.02912, -0.3019, 0.9536, 0.0232, -0.3001, 0.9547, 0.01276, -0.2972, 0.9538, 0.0218, -0.2997, 0.9536, 0.0232, -0.3001, 0.9545, 0.01455, -0.2977, 0.9557, 0.001125, -0.2942, 0.9547, 0.01276, -0.2972, 0.9545, 0.01455, -0.2977, 0.9556, 0.003224, -0.2947, 0.9567, -0.01274, -0.2908, 0.9557, 0.001125, -0.2942, 0.9556, 0.003224, -0.2947, 0.9566, -0.01045, -0.2914, 0.9574, -0.0282, -0.2873, 0.9567, -0.01274, -0.2908, 0.9566, -0.01045, -0.2914, 0.9573, -0.02587, -0.2878, 0.9579, -0.04448, -0.2838, 0.9574, -0.0282, -0.2873, 0.9573, -0.02587, -0.2878, 0.9578, -0.04223, -0.2843, 0.9579, -0.06071, -0.2806, 0.9579, -0.04448, -0.2838, 0.9578, -0.04223, -0.2843, 0.9579, -0.05868, -0.2809, 0.9576, -0.07617, -0.2777, 0.9579, -0.06071, -0.2806, 0.9579, -0.05868, -0.2809, 0.9577, -0.07444, -0.278, 0.9571, -0.09028, -0.2754, 0.9576, -0.07617, -0.2777, 0.9577, -0.07444, -0.278, 0.9572, -0.0889, -0.2756, 0.9567, -0.09738, -0.2743, 0.9571, -0.09028, -0.2754, 0.9572, -0.0889, -0.2756, 0.9567, -0.09721, -0.2743, 0.9568, -0.09546, -0.2745, 0.9567, -0.09738, -0.2743, 0.9567, -0.09721, -0.2743, 0.9568, -0.09587, -0.2745, 0.957, -0.09339, -0.2748, 0.9568, -0.09546, -0.2745, 0.9568, -0.09587, -0.2745, 0.957, -0.09335, -0.2748, 0.9567, -0.09752, -0.2744, 0.957, -0.09339, -0.2748, 0.957, -0.09335, -0.2748, 0.9567, -0.09704, -0.2744, 0.9558, -0.1086, -0.2733, 0.9567, -0.09752, -0.2744, 0.9567, -0.09704, -0.2744, 0.9559, -0.1077, -0.2734, 0.954, -0.127, -0.2716, 0.9558, -0.1086, -0.2733, 0.9559, -0.1077, -0.2734, 0.9541, -0.1257, -0.2717, 0.9509, -0.1524, -0.2694, 0.954, -0.127, -0.2716, 0.9541, -0.1257, -0.2717, 0.9511, -0.1508, -0.2695, 0.9461, -0.1839, -0.2666, 0.9509, -0.1524, -0.2694, 0.9511, -0.1508, -0.2695, 0.9464, -0.1819, -0.2668, 0.9393, -0.2198, -0.2635, 0.9461, -0.1839, -0.2666, 0.9464, -0.1819, -0.2668, 0.9397, -0.2177, -0.2637, 0.9304, -0.2583, -0.2601, 0.9393, -0.2198, -0.2635, 0.9397, -0.2177, -0.2637, 0.931, -0.2561, -0.2603, 0.9196, -0.2975, -0.2565, 0.9304, -0.2583, -0.2601, 0.931, -0.2561, -0.2603, 0.9203, -0.2952, -0.2567, 0.9075, -0.3354, -0.253, 0.9196, -0.2975, -0.2565, 0.9203, -0.2952, -0.2567, 0.9082, -0.3333, -0.2532, 0.8959, -0.3672, -0.2501, 0.9075, -0.3354, -0.253, 0.9082, -0.3333, -0.2532, 0.8965, -0.3657, -0.2503, 0.8859, -0.3921, -0.2479, 0.8959, -0.3672, -0.2501, 0.8965, -0.3657, -0.2503, 0.8864, -0.3909, -0.248, 0.875, -0.417, -0.2458, 0.8859, -0.3921, -0.2479, 0.8864, -0.3909, -0.248, 0.8757, -0.4156, -0.2459, 0.8615, -0.4457, -0.2433, 0.875, -0.417, -0.2458, 0.8757, -0.4156, -0.2459, 0.8622, -0.4441, -0.2435, 0.8452, -0.4773, -0.2406, 0.8615, -0.4457, -0.2433, 0.8622, -0.4441, -0.2435, 0.8461, -0.4756, -0.2408, 0.8263, -0.5107, -0.2377, 0.8452, -0.4773, -0.2406, 0.8461, -0.4756, -0.2408, 0.8273, -0.5089, -0.2378, 0.8054, -0.5444, -0.2346, 0.8263, -0.5107, -0.2377, 0.8273, -0.5089, -0.2378, 0.8065, -0.5427, -0.2347, 0.7833, -0.577, -0.2314, 0.8054, -0.5444, -0.2346, 0.8065, -0.5427, -0.2347, 0.7844, -0.5754, -0.2316, 0.7611, -0.6071, -0.2284, 0.7833, -0.577, -0.2314, 0.7844, -0.5754, -0.2316, 0.7622, -0.6056, -0.2286, 0.7398, -0.6338, -0.2257, 0.7611, -0.6071, -0.2284, 0.7622, -0.6056, -0.2286, 0.7409, -0.6325, -0.2258, 0.7205, -0.6565, -0.2234, 0.7398, -0.6338, -0.2257, 0.7409, -0.6325, -0.2258, 0.7214, -0.6554, -0.2235, 0.7038, -0.675, -0.2215, 0.7205, -0.6565, -0.2234, 0.7214, -0.6554, -0.2235, 0.7045, -0.6742, -0.2216, 0.6889, -0.6907, -0.22, 0.7038, -0.675, -0.2215, 0.7045, -0.6742, -0.2216, 0.6895, -0.69, -0.22, 0.6726, -0.707, -0.2185, 0.6889, -0.6907, -0.22, 0.6895, -0.69, -0.22, 0.6734, -0.7063, -0.2186, 0.6527, -0.7259, -0.2169, 0.6726, -0.707, -0.2185, 0.6734, -0.7063, -0.2186, 0.6535, -0.7251, -0.2169, 0.6291, -0.747, -0.215, 0.6527, -0.7259, -0.2169, 0.6535, -0.7251, -0.2169, 0.6301, -0.7462, -0.2151, 0.6022, -0.7694, -0.2131, 0.6291, -0.747, -0.215, 0.6301, -0.7462, -0.2151, 0.6032, -0.7686, -0.2132, 0.5725, -0.7923, -0.211, 0.6022, -0.7694, -0.2131, 0.6032, -0.7686, -0.2132, 0.5736, -0.7914, -0.2111, 0.5413, -0.8144, -0.209, 0.5725, -0.7923, -0.211, 0.5736, -0.7914, -0.2111, 0.5425, -0.8137, -0.209, 0.5099, -0.835, -0.2069, 0.5413, -0.8144, -0.209, 0.5425, -0.8137, -0.209, 0.511, -0.8343, -0.207, 0.4798, -0.8531, -0.205, 0.5099, -0.835, -0.2069, 0.511, -0.8343, -0.207, 0.4808, -0.8525, -0.2051, 0.4522, -0.8684, -0.2034, 0.4798, -0.8531, -0.205, 0.4808, -0.8525, -0.2051, 0.453, -0.868, -0.2035, 0.428, -0.8809, -0.2021, 0.4522, -0.8684, -0.2034, 0.453, -0.868, -0.2035, 0.4287, -0.8806, -0.2021, 0.4078, -0.8906, -0.2011, 0.428, -0.8809, -0.2021, 0.4287, -0.8806, -0.2021, 0.4083, -0.8904, -0.2011, 0.3844, -0.9012, -0.2001, 0.4078, -0.8906, -0.2011, 0.4083, -0.8904, -0.2011, 0.385, -0.9009, -0.2002, 0.3482, -0.9161, -0.1988, 0.3844, -0.9012, -0.2001, 0.385, -0.9009, -0.2002, 0.3492, -0.9157, -0.1988, 0.3048, -0.9318, -0.1973, 0.3482, -0.9161, -0.1988, 0.3492, -0.9157, -0.1988, 0.3057, -0.9315, -0.1973, 0.2629, -0.9447, -0.1959, 0.3048, -0.9318, -0.1973, 0.3057, -0.9315, -0.1973, 0.2637, -0.9445, -0.1959, 0.2249, -0.9547, -0.1946, 0.2629, -0.9447, -0.1959, 0.2637, -0.9445, -0.1959, 0.2256, -0.9546, -0.1946, 0.1936, -0.9618, -0.1937, 0.2249, -0.9547, -0.1946, 0.2256, -0.9546, -0.1946, 0.1941, -0.9617, -0.1937, 0.1708, -0.9662, -0.1931, 0.1936, -0.9618, -0.1937, 0.1941, -0.9617, -0.1937, 0.171, -0.9662, -0.1931, 0.1578, -0.9685, -0.1928, 0.1708, -0.9662, -0.1931, 0.171, -0.9662, -0.1931, 0.1578, -0.9685, -0.1928, 0.1277, -0.973, -0.1925, 0.1578, -0.9685, -0.1928, 0.1578, -0.9685, -0.1928, 0.1282, -0.9729, -0.1925, -0.398, 0.6488, -0.6486, -0.4033, 0.6471, -0.647, -1.524e-07, 0.7071, -0.7071, -1.501e-07, 0.7071, -0.7071, -0.3794, 0.6545, -0.654, -0.3831, 0.6534, -0.6529, -0.4033, 0.6471, -0.647, -0.398, 0.6488, -0.6486, -0.3669, 0.6583, -0.6573, -0.3689, 0.6577, -0.6568, -0.3831, 0.6534, -0.6529, -0.3794, 0.6545, -0.654, -0.3619, 0.6598, -0.6586, -0.3623, 0.6597, -0.6585, -0.3689, 0.6577, -0.6568, -0.3669, 0.6583, -0.6573, -0.3653, 0.6587, -0.6577, -0.364, 0.6591, -0.6581, -0.3623, 0.6597, -0.6585, -0.3619, 0.6598, -0.6586, -0.3777, 0.6548, -0.6547, -0.3745, 0.6558, -0.6555, -0.364, 0.6591, -0.6581, -0.3653, 0.6587, -0.6577, -0.3987, 0.6476, -0.6493, -0.3938, 0.6493, -0.6506, -0.3745, 0.6558, -0.6555, -0.3777, 0.6548, -0.6547, -0.4275, 0.637, -0.6415, -0.4207, 0.6396, -0.6434, -0.3938, 0.6493, -0.6506, -0.3987, 0.6476, -0.6493, -0.4623, 0.6228, -0.6312, -0.4539, 0.6263, -0.6337, -0.4207, 0.6396, -0.6434, -0.4275, 0.637, -0.6415, -0.501, 0.6053, -0.6186, -0.4913, 0.6098, -0.6218, -0.4539, 0.6263, -0.6337, -0.4623, 0.6228, -0.6312, -0.5412, 0.585, -0.604, -0.5308, 0.5905, -0.6079, -0.4913, 0.6098, -0.6218, -0.501, 0.6053, -0.6186, -0.5724, 0.5677, -0.5917, -0.5654, 0.5717, -0.5945, -0.5308, 0.5905, -0.6079, -0.5412, 0.585, -0.604, -0.5918, 0.5561, -0.5836, -0.5874, 0.5587, -0.5854, -0.5654, 0.5717, -0.5945, -0.5724, 0.5677, -0.5917, -0.6107, 0.5439, -0.5755, -0.605, 0.5476, -0.578, -0.5874, 0.5587, -0.5854, -0.5918, 0.5561, -0.5836, -0.6344, 0.5276, -0.565, -0.6274, 0.5325, -0.5681, -0.605, 0.5476, -0.578, -0.6107, 0.5439, -0.5755, -0.6621, 0.507, -0.5519, -0.6539, 0.5133, -0.5558, -0.6274, 0.5325, -0.5681, -0.6344, 0.5276, -0.565, -0.6921, 0.4827, -0.5366, -0.6832, 0.4901, -0.5413, -0.6539, 0.5133, -0.5558, -0.6621, 0.507, -0.5519, -0.7224, 0.4559, -0.5199, -0.7134, 0.4641, -0.525, -0.6832, 0.4901, -0.5413, -0.6921, 0.4827, -0.5366, -0.7508, 0.4283, -0.5029, -0.7424, 0.4367, -0.5081, -0.7134, 0.4641, -0.525, -0.7224, 0.4559, -0.5199, -0.7757, 0.4018, -0.4866, -0.7684, 0.4099, -0.4915, -0.7424, 0.4367, -0.5081, -0.7508, 0.4283, -0.5029, -0.7962, 0.3781, -0.4723, -0.7902, 0.3852, -0.4766, -0.7684, 0.4099, -0.4915, -0.7757, 0.4018, -0.4866, -0.8121, 0.3583, -0.4605, -0.8076, 0.3641, -0.4639, -0.7902, 0.3852, -0.4766, -0.7962, 0.3781, -0.4723, -0.8239, 0.3426, -0.4515, -0.8207, 0.347, -0.454, -0.8076, 0.3641, -0.4639, -0.8121, 0.3583, -0.4605, -0.8343, 0.3279, -0.4433, -0.8311, 0.3325, -0.4458, -0.8207, 0.347, -0.454, -0.8239, 0.3426, -0.4515, -0.847, 0.3087, -0.4329, -0.8427, 0.3152, -0.4364, -0.8311, 0.3325, -0.4458, -0.8343, 0.3279, -0.4433, -0.8618, 0.2844, -0.4201, -0.8572, 0.2921, -0.4241, -0.8427, 0.3152, -0.4364, -0.847, 0.3087, -0.4329, -0.8773, 0.2564, -0.4057, -0.8726, 0.2651, -0.4101, -0.8572, 0.2921, -0.4241, -0.8618, 0.2844, -0.4201, -0.8925, 0.2259, -0.3903, -0.8881, 0.2351, -0.395, -0.8726, 0.2651, -0.4101, -0.8773, 0.2564, -0.4057, -0.9066, 0.1942, -0.3747, -0.9026, 0.2035, -0.3793, -0.8881, 0.2351, -0.395, -0.8925, 0.2259, -0.3903, -0.9188, 0.1628, -0.3595, -0.9155, 0.1718, -0.3639, -0.9026, 0.2035, -0.3793, -0.9066, 0.1942, -0.3747, -0.9289, 0.1331, -0.3456, -0.9262, 0.1414, -0.3494, -0.9155, 0.1718, -0.3639, -0.9188, 0.1628, -0.3595, -0.9368, 0.1062, -0.3333, -0.9348, 0.1134, -0.3365, -0.9262, 0.1414, -0.3494, -0.9289, 0.1331, -0.3456, -0.9428, 0.08265, -0.3229, -0.9414, 0.08867, -0.3255, -0.9348, 0.1134, -0.3365, -0.9368, 0.1062, -0.3333, -0.9472, 0.06268, -0.3145, -0.9462, 0.06751, -0.3165, -0.9414, 0.08867, -0.3255, -0.9428, 0.08265, -0.3229, -0.9503, 0.04622, -0.308, -0.9496, 0.04994, -0.3094, -0.9462, 0.06751, -0.3165, -0.9472, 0.06268, -0.3145, -0.9519, 0.03617, -0.3043, -0.9517, 0.03775, -0.3048, -0.9496, 0.04994, -0.3094, -0.9503, 0.04622, -0.308, -0.9525, 0.03201, -0.3028, -0.9524, 0.03252, -0.303, -0.9517, 0.03775, -0.3048, -0.9519, 0.03617, -0.3043, -0.953, 0.02817, -0.3016, -0.9529, 0.02912, -0.3019, -0.9524, 0.03252, -0.303, -0.9525, 0.03201, -0.3028, -0.9538, 0.0218, -0.2997, -0.9536, 0.0232, -0.3001, -0.9529, 0.02912, -0.3019, -0.953, 0.02817, -0.3016, -0.9547, 0.01276, -0.2972, -0.9545, 0.01455, -0.2977, -0.9536, 0.0232, -0.3001, -0.9538, 0.0218, -0.2997, -0.9557, 0.001125, -0.2942, -0.9556, 0.003224, -0.2947, -0.9545, 0.01455, -0.2977, -0.9547, 0.01276, -0.2972, -0.9567, -0.01274, -0.2908, -0.9566, -0.01045, -0.2914, -0.9556, 0.003224, -0.2947, -0.9557, 0.001125, -0.2942, -0.9574, -0.0282, -0.2873, -0.9573, -0.02587, -0.2878, -0.9566, -0.01045, -0.2914, -0.9567, -0.01274, -0.2908, -0.9579, -0.04447, -0.2838, -0.9578, -0.04223, -0.2843, -0.9573, -0.02587, -0.2878, -0.9574, -0.0282, -0.2873, -0.9579, -0.06071, -0.2806, -0.9579, -0.05868, -0.2809, -0.9578, -0.04223, -0.2843, -0.9579, -0.04447, -0.2838, -0.9576, -0.07617, -0.2777, -0.9577, -0.07444, -0.278, -0.9579, -0.05868, -0.2809, -0.9579, -0.06071, -0.2806, -0.9571, -0.09028, -0.2754, -0.9572, -0.0889, -0.2756, -0.9577, -0.07444, -0.278, -0.9576, -0.07617, -0.2777, -0.9567, -0.09738, -0.2743, -0.9567, -0.09721, -0.2743, -0.9572, -0.0889, -0.2756, -0.9571, -0.09028, -0.2754, -0.9568, -0.09546, -0.2745, -0.9568, -0.09587, -0.2745, -0.9567, -0.09721, -0.2743, -0.9567, -0.09738, -0.2743, -0.957, -0.09339, -0.2748, -0.957, -0.09335, -0.2748, -0.9568, -0.09587, -0.2745, -0.9568, -0.09546, -0.2745, -0.9567, -0.09752, -0.2744, -0.9567, -0.09704, -0.2744, -0.957, -0.09335, -0.2748, -0.957, -0.09339, -0.2748, -0.9558, -0.1086, -0.2733, -0.9559, -0.1077, -0.2734, -0.9567, -0.09704, -0.2744, -0.9567, -0.09752, -0.2744, -0.954, -0.127, -0.2716, -0.9541, -0.1257, -0.2717, -0.9559, -0.1077, -0.2734, -0.9558, -0.1086, -0.2733, -0.9509, -0.1524, -0.2694, -0.9511, -0.1508, -0.2695, -0.9541, -0.1257, -0.2717, -0.954, -0.127, -0.2716, -0.9461, -0.1839, -0.2666, -0.9464, -0.1819, -0.2668, -0.9511, -0.1508, -0.2695, -0.9509, -0.1524, -0.2694, -0.9393, -0.2198, -0.2635, -0.9397, -0.2177, -0.2637, -0.9464, -0.1819, -0.2668, -0.9461, -0.1839, -0.2666, -0.9304, -0.2583, -0.2601, -0.931, -0.2561, -0.2603, -0.9397, -0.2177, -0.2637, -0.9393, -0.2198, -0.2635, -0.9196, -0.2975, -0.2565, -0.9203, -0.2952, -0.2567, -0.931, -0.2561, -0.2603, -0.9304, -0.2583, -0.2601, -0.9075, -0.3354, -0.253, -0.9082, -0.3333, -0.2532, -0.9203, -0.2952, -0.2567, -0.9196, -0.2975, -0.2565, -0.8959, -0.3672, -0.2501, -0.8965, -0.3657, -0.2503, -0.9082, -0.3333, -0.2532, -0.9075, -0.3354, -0.253, -0.8859, -0.3921, -0.2479, -0.8864, -0.3909, -0.248, -0.8965, -0.3657, -0.2503, -0.8959, -0.3672, -0.2501, -0.875, -0.417, -0.2458, -0.8757, -0.4156, -0.2459, -0.8864, -0.3909, -0.248, -0.8859, -0.3921, -0.2479, -0.8615, -0.4457, -0.2433, -0.8622, -0.4441, -0.2435, -0.8757, -0.4156, -0.2459, -0.875, -0.417, -0.2458, -0.8452, -0.4773, -0.2406, -0.8461, -0.4756, -0.2408, -0.8622, -0.4441, -0.2435, -0.8615, -0.4457, -0.2433, -0.8263, -0.5107, -0.2377, -0.8273, -0.5089, -0.2378, -0.8461, -0.4756, -0.2408, -0.8452, -0.4773, -0.2406, -0.8054, -0.5444, -0.2346, -0.8065, -0.5427, -0.2347, -0.8273, -0.5089, -0.2378, -0.8263, -0.5107, -0.2377, -0.7833, -0.577, -0.2314, -0.7844, -0.5754, -0.2316, -0.8065, -0.5427, -0.2347, -0.8054, -0.5444, -0.2346, -0.7611, -0.6071, -0.2284, -0.7622, -0.6056, -0.2286, -0.7844, -0.5754, -0.2316, -0.7833, -0.577, -0.2314, -0.7398, -0.6338, -0.2257, -0.7409, -0.6325, -0.2258, -0.7622, -0.6056, -0.2286, -0.7611, -0.6071, -0.2284, -0.7205, -0.6565, -0.2234, -0.7214, -0.6554, -0.2235, -0.7409, -0.6325, -0.2258, -0.7398, -0.6338, -0.2257, -0.7038, -0.675, -0.2215, -0.7045, -0.6742, -0.2216, -0.7214, -0.6554, -0.2235, -0.7205, -0.6565, -0.2234, -0.6889, -0.6907, -0.22, -0.6895, -0.69, -0.22, -0.7045, -0.6742, -0.2216, -0.7038, -0.675, -0.2215, -0.6726, -0.707, -0.2185, -0.6734, -0.7063, -0.2186, -0.6895, -0.69, -0.22, -0.6889, -0.6907, -0.22, -0.6527, -0.7259, -0.2169, -0.6535, -0.7251, -0.2169, -0.6734, -0.7063, -0.2186, -0.6726, -0.707, -0.2185, -0.6291, -0.747, -0.215, -0.6301, -0.7462, -0.2151, -0.6535, -0.7251, -0.2169, -0.6527, -0.7259, -0.2169, -0.6022, -0.7694, -0.2131, -0.6032, -0.7686, -0.2132, -0.6301, -0.7462, -0.2151, -0.6291, -0.747, -0.215, -0.5725, -0.7923, -0.211, -0.5736, -0.7914, -0.2111, -0.6032, -0.7686, -0.2132, -0.6022, -0.7694, -0.2131, -0.5413, -0.8144, -0.209, -0.5425, -0.8137, -0.209, -0.5736, -0.7914, -0.2111, -0.5725, -0.7923, -0.211, -0.5099, -0.835, -0.2069, -0.511, -0.8343, -0.207, -0.5425, -0.8137, -0.209, -0.5413, -0.8144, -0.209, -0.4798, -0.8531, -0.205, -0.4808, -0.8525, -0.2051, -0.511, -0.8343, -0.207, -0.5099, -0.835, -0.2069, -0.4522, -0.8684, -0.2034, -0.453, -0.868, -0.2035, -0.4808, -0.8525, -0.2051, -0.4798, -0.8531, -0.205, -0.428, -0.8809, -0.2021, -0.4287, -0.8806, -0.2021, -0.453, -0.868, -0.2035, -0.4522, -0.8684, -0.2034, -0.4078, -0.8906, -0.2011, -0.4083, -0.8904, -0.2011, -0.4287, -0.8806, -0.2021, -0.428, -0.8809, -0.2021, -0.3844, -0.9012, -0.2001, -0.385, -0.9009, -0.2002, -0.4083, -0.8904, -0.2011, -0.4078, -0.8906, -0.2011, -0.3482, -0.9161, -0.1988, -0.3492, -0.9157, -0.1988, -0.385, -0.9009, -0.2002, -0.3844, -0.9012, -0.2001, -0.3048, -0.9318, -0.1973, -0.3057, -0.9315, -0.1973, -0.3492, -0.9157, -0.1988, -0.3482, -0.9161, -0.1988, -0.2629, -0.9447, -0.1959, -0.2637, -0.9445, -0.1959, -0.3057, -0.9315, -0.1973, -0.3048, -0.9318, -0.1973, -0.2249, -0.9547, -0.1946, -0.2256, -0.9546, -0.1946, -0.2637, -0.9445, -0.1959, -0.2629, -0.9447, -0.1959, -0.1936, -0.9618, -0.1937, -0.1941, -0.9617, -0.1937, -0.2256, -0.9546, -0.1946, -0.2249, -0.9547, -0.1946, -0.1708, -0.9662, -0.1931, -0.171, -0.9662, -0.1931, -0.1941, -0.9617, -0.1937, -0.1936, -0.9618, -0.1937, -0.1578, -0.9685, -0.1928, -0.1578, -0.9685, -0.1928, -0.171, -0.9662, -0.1931, -0.1708, -0.9662, -0.1931, -0.1277, -0.973, -0.1925, -0.1282, -0.9729, -0.1925, -0.1578, -0.9685, -0.1928, -0.1578, -0.9685, -0.1928, 5.335e-09, 1.245e-05, 1.0, 5.335e-09, 1.245e-05, 1.0, 5.335e-09, 1.245e-05, 1.0, 5.335e-09, 1.245e-05, 1.0, 5.335e-09, 1.245e-05, 1.0, 5.335e-09, 1.245e-05, 1.0, 5.335e-09, 1.245e-05, 1.0, 5.335e-09, 1.245e-05, 1.0, 5.335e-09, 1.245e-05, 1.0, 5.335e-09, 1.245e-05, 1.0, 5.335e-09, 1.245e-05, 1.0, 5.335e-09, 1.245e-05, 1.0, 5.335e-09, 1.245e-05, 1.0, 5.335e-09, 1.245e-05, 1.0, 5.335e-09, 1.245e-05, 1.0, 5.335e-09, 1.245e-05, 1.0, 5.335e-09, 1.245e-05, 1.0, 5.335e-09, 1.245e-05, 1.0, 5.335e-09, 1.245e-05, 1.0, 5.335e-09, 1.245e-05, 1.0, 5.335e-09, 1.245e-05, 1.0, 5.335e-09, 1.245e-05, 1.0, 5.335e-09, 1.245e-05, 1.0, 5.335e-09, 1.245e-05, 1.0, 5.335e-09, 1.245e-05, 1.0, 5.335e-09, 1.245e-05, 1.0, 5.335e-09, 1.245e-05, 1.0, 5.335e-09, 1.245e-05, 1.0, 5.335e-09, 1.245e-05, 1.0, 5.335e-09, 1.245e-05, 1.0, 5.335e-09, 1.245e-05, 1.0, 5.335e-09, 1.245e-05, 1.0, 5.335e-09, 1.245e-05, 1.0, 5.335e-09, 1.245e-05, 1.0, 5.335e-09, 1.245e-05, 1.0, 5.335e-09, 1.245e-05, 1.0, 5.335e-09, 1.245e-05, 1.0, 5.335e-09, 1.245e-05, 1.0, 5.335e-09, 1.245e-05, 1.0, 5.335e-09, 1.245e-05, 1.0, 5.335e-09, 1.245e-05, 1.0, 5.335e-09, 1.245e-05, 1.0, 5.335e-09, 1.245e-05, 1.0, 5.335e-09, 1.245e-05, 1.0, 5.335e-09, 1.245e-05, 1.0, 5.335e-09, 1.245e-05, 1.0, 5.335e-09, 1.245e-05, 1.0, 5.335e-09, 1.245e-05, 1.0, 5.335e-09, 1.245e-05, 1.0, 5.335e-09, 1.245e-05, 1.0, 5.335e-09, 1.245e-05, 1.0, 5.335e-09, 1.245e-05, 1.0, 5.335e-09, 1.245e-05, 1.0, 5.335e-09, 1.245e-05, 1.0, 5.335e-09, 1.245e-05, 1.0, 5.335e-09, 1.245e-05, 1.0, 5.335e-09, 1.245e-05, 1.0, 5.335e-09, 1.245e-05, 1.0, 5.335e-09, 1.245e-05, 1.0, 5.335e-09, 1.245e-05, 1.0, 5.335e-09, 1.245e-05, 1.0, 5.335e-09, 1.245e-05, 1.0, 5.335e-09, 1.245e-05, 1.0, 5.335e-09, 1.245e-05, 1.0, 5.335e-09, 1.245e-05, 1.0, 5.335e-09, 1.245e-05, 1.0, 5.335e-09, 1.245e-05, 1.0, 5.335e-09, 1.245e-05, 1.0, 5.335e-09, 1.245e-05, 1.0, 5.335e-09, 1.245e-05, 1.0, 5.335e-09, 1.245e-05, 1.0, 5.335e-09, 1.245e-05, 1.0, 5.335e-09, 1.245e-05, 1.0, 5.335e-09, 1.245e-05, 1.0, 5.335e-09, 1.245e-05, 1.0, 5.335e-09, 1.245e-05, 1.0, 5.335e-09, 1.245e-05, 1.0, 5.335e-09, 1.245e-05, 1.0, 5.335e-09, 1.245e-05, 1.0, 5.335e-09, 1.245e-05, 1.0, 5.335e-09, 1.245e-05, 1.0, 5.335e-09, 1.245e-05, 1.0, 5.335e-09, 1.245e-05, 1.0, 5.335e-09, 1.245e-05, 1.0, 5.335e-09, 1.245e-05, 1.0, 5.335e-09, 1.245e-05, 1.0, 5.335e-09, 1.245e-05, 1.0, 5.335e-09, 1.245e-05, 1.0, 5.335e-09, 1.245e-05, 1.0, 5.335e-09, 1.245e-05, 1.0, 5.335e-09, 1.245e-05, 1.0, 5.335e-09, 1.245e-05, 1.0, 5.335e-09, 1.245e-05, 1.0, 5.335e-09, 1.245e-05, 1.0, 5.335e-09, 1.245e-05, 1.0, 5.335e-09, 1.245e-05, 1.0, 5.335e-09, 1.245e-05, 1.0, 5.335e-09, 1.245e-05, 1.0, 5.335e-09, 1.245e-05, 1.0, 5.335e-09, 1.245e-05, 1.0, 5.335e-09, 1.245e-05, 1.0, 5.335e-09, 1.245e-05, 1.0, 5.335e-09, 1.245e-05, 1.0, 5.335e-09, 1.245e-05, 1.0, 5.335e-09, 1.245e-05, 1.0, 5.335e-09, 1.245e-05, 1.0, 5.335e-09, 1.245e-05, 1.0, 5.335e-09, 1.245e-05, 1.0, 5.335e-09, 1.245e-05, 1.0, 5.335e-09, 1.245e-05, 1.0, 5.335e-09, 1.245e-05, 1.0, 5.335e-09, 1.245e-05, 1.0, 5.335e-09, 1.245e-05, 1.0, 5.335e-09, 1.245e-05, 1.0, 5.335e-09, 1.245e-05, 1.0, 5.335e-09, 1.245e-05, 1.0, 5.335e-09, 1.245e-05, 1.0, 5.335e-09, 1.245e-05, 1.0, 5.335e-09, 1.245e-05, 1.0, 5.335e-09, 1.245e-05, 1.0, 5.335e-09, 1.245e-05, 1.0, 5.335e-09, 1.245e-05, 1.0, 5.335e-09, 1.245e-05, 1.0, 5.335e-09, 1.245e-05, 1.0, 5.335e-09, 1.245e-05, 1.0, 5.335e-09, 1.245e-05, 1.0, 5.335e-09, 1.245e-05, 1.0, 5.335e-09, 1.245e-05, 1.0, 5.335e-09, 1.245e-05, 1.0, 5.335e-09, 1.245e-05, 1.0, 5.335e-09, 1.245e-05, 1.0, 5.335e-09, 1.245e-05, 1.0, 5.335e-09, 1.245e-05, 1.0, 5.335e-09, 1.245e-05, 1.0, 5.335e-09, 1.245e-05, 1.0, 5.335e-09, 1.245e-05, 1.0, 5.335e-09, 1.245e-05, 1.0, 5.335e-09, 1.245e-05, 1.0, 5.335e-09, 1.245e-05, 1.0, 5.335e-09, 1.245e-05, 1.0, 5.335e-09, 1.245e-05, 1.0, 5.335e-09, 1.245e-05, 1.0, 5.335e-09, 1.245e-05, 1.0, 5.335e-09, 1.245e-05, 1.0, 5.335e-09, 1.245e-05, 1.0, 5.335e-09, 1.245e-05, 1.0, 5.335e-09, 1.245e-05, 1.0, 5.335e-09, 1.245e-05, 1.0, 5.335e-09, 1.245e-05, 1.0, 5.335e-09, 1.245e-05, 1.0, 5.335e-09, 1.245e-05, 1.0, 5.335e-09, 1.245e-05, 1.0, 5.335e-09, 1.245e-05, 1.0, 5.335e-09, 1.245e-05, 1.0, 5.335e-09, 1.245e-05, 1.0, 5.335e-09, 1.245e-05, 1.0, 5.335e-09, 1.245e-05, 1.0, 5.335e-09, 1.245e-05, 1.0, 5.335e-09, 1.245e-05, 1.0, 5.335e-09, 1.245e-05, 1.0, 5.335e-09, 1.245e-05, 1.0, 5.335e-09, 1.245e-05, 1.0, 5.335e-09, 1.245e-05, 1.0, 5.335e-09, 1.245e-05, 1.0, 5.335e-09, 1.245e-05, 1.0, 5.335e-09, 1.245e-05, 1.0, 5.335e-09, 1.245e-05, 1.0, 5.335e-09, 1.245e-05, 1.0, 5.335e-09, 1.245e-05, 1.0, 5.335e-09, 1.245e-05, 1.0, 5.335e-09, 1.245e-05, 1.0, 5.335e-09, 1.245e-05, 1.0, 5.335e-09, 1.245e-05, 1.0, 5.335e-09, 1.245e-05, 1.0, 5.335e-09, 1.245e-05, 1.0, 5.335e-09, 1.245e-05, 1.0, 5.335e-09, 1.245e-05, 1.0, 5.335e-09, 1.245e-05, 1.0, 5.335e-09, 1.245e-05, 1.0, 5.335e-09, 1.245e-05, 1.0, 5.335e-09, 1.245e-05, 1.0, 5.335e-09, 1.245e-05, 1.0, 5.335e-09, 1.245e-05, 1.0, 5.335e-09, 1.245e-05, 1.0, 5.335e-09, 1.245e-05, 1.0, 5.335e-09, 1.245e-05, 1.0, 5.335e-09, 1.245e-05, 1.0, 5.335e-09, 1.245e-05, 1.0, 5.335e-09, 1.245e-05, 1.0, 5.335e-09, 1.245e-05, 1.0, 5.335e-09, 1.245e-05, 1.0, 5.335e-09, 1.245e-05, 1.0, 0.1277, -0.973, -0.1925, 0.1282, -0.9729, -0.1925, 0.09263, -0.977, -0.1921, 0.09248, -0.977, -0.1921, 0.09248, -0.977, -0.1921, 0.09263, -0.977, -0.1921, 0.06815, -0.979, -0.1922, 0.06801, -0.979, -0.1922, 0.06801, -0.979, -0.1922, 0.06815, -0.979, -0.1922, 0.03534, -0.9807, -0.1922, 0.03525, -0.9807, -0.1922, 0.03525, -0.9807, -0.1922, 0.03534, -0.9807, -0.1922, 0.0, -0.9814, -0.1922, 0.0, -0.9814, -0.1922, 0.0, -0.9814, -0.1922, 0.0, -0.9814, -0.1922, -0.03534, -0.9807, -0.1922, -0.03525, -0.9807, -0.1922, -0.03525, -0.9807, -0.1922, -0.03534, -0.9807, -0.1922, -0.06815, -0.979, -0.1922, -0.06801, -0.979, -0.1922, -0.06801, -0.979, -0.1922, -0.06815, -0.979, -0.1922, -0.09263, -0.977, -0.1921, -0.09248, -0.977, -0.1921, -0.09248, -0.977, -0.1921, -0.09263, -0.977, -0.1921, -0.1282, -0.9729, -0.1925, -0.1277, -0.973, -0.1925, 0.1283, -0.8347, 0.5355, 0.1024, -0.8409, 0.5314, -0.1024, -0.8409, 0.5314, -0.1283, -0.8347, 0.5355, -0.9695, -0.01302, 0.2446, -0.9695, -0.01302, 0.2446, -0.9695, -0.01302, 0.2446, -0.9695, -0.01302, 0.2446, -0.9695, -0.01302, 0.2446, 8.972e-08, 0.0, 1.0, 8.972e-08, 0.0, 1.0, 8.972e-08, 0.0, 1.0, 8.972e-08, 0.0, 1.0, 8.972e-08, 0.0, 1.0, 8.972e-08, 0.0, 1.0, 8.972e-08, 0.0, 1.0, 8.972e-08, 0.0, 1.0, 0.9695, -0.01302, 0.2446, 0.9695, -0.01302, 0.2446, 0.9695, -0.01302, 0.2446, 0.9695, -0.01302, 0.2446, 0.9695, -0.01302, 0.2446, -0.1283, -0.8347, 0.5355, -0.1024, -0.8409, 0.5314, -0.4377, -0.7091, 0.5528, -0.4265, -0.7155, 0.5533, -0.4265, -0.7155, 0.5533, -0.4377, -0.7091, 0.5528, -0.7988, -0.3815, 0.4652, -0.7424, -0.4547, 0.492, -0.7424, -0.4547, 0.492, -0.7988, -0.3815, 0.4652, -0.8888, -0.2255, 0.3991, -0.8888, -0.2255, 0.3991, 0.1024, -0.8409, 0.5314, 0.1283, -0.8347, 0.5355, 0.4265, -0.7155, 0.5533, 0.4377, -0.7091, 0.5528, 0.4377, -0.7091, 0.5528, 0.4265, -0.7155, 0.5533, 0.7424, -0.4547, 0.492, 0.7988, -0.3815, 0.4652, 0.7988, -0.3815, 0.4652, 0.7424, -0.4547, 0.492, 0.8888, -0.2255, 0.3991, 0.8888, -0.2255, 0.3991, -0.08544, 0.5761, 0.8129, -0.08691, 0.5758, 0.8129, -0.3057, 0.5256, 0.7939, -0.3787, 0.5017, 0.7778, -0.3787, 0.5017, 0.7778, -0.3057, 0.5256, 0.7939, -0.6144, 0.394, 0.6836, -0.7747, 0.2819, 0.566, -0.7747, 0.2819, 0.566, -0.6144, 0.394, 0.6836, -0.8576, 0.2009, 0.4735, -0.8576, 0.2009, 0.4735, 0.8576, 0.2009, 0.4735, 0.8576, 0.2009, 0.4735, 0.6144, 0.394, 0.6836, 0.7747, 0.2819, 0.566, 0.7747, 0.2819, 0.566, 0.6144, 0.394, 0.6836, 0.3057, 0.5256, 0.7939, 0.3787, 0.5017, 0.7778, 0.3787, 0.5017, 0.7778, 0.3057, 0.5256, 0.7939, 0.08691, 0.5758, 0.8129, 0.08544, 0.5761, 0.8129, 0.08691, 0.5758, 0.8129, -0.08691, 0.5758, 0.8129, -0.08544, 0.5761, 0.8129, 0.08544, 0.5761, 0.8129, 0.0, 0.0, 1.0, 0.0, 0.0, 1.0, 0.0, 0.0, 1.0, 0.0, 0.0, 1.0, 0.0, 0.0, 1.0, 0.0, 0.0, 1.0, 0.0, 0.0, 1.0, 0.0, 0.0, 1.0, 1.611e-08, -0.1822, 0.9833, 1.611e-08, -0.1822, 0.9833, 1.611e-08, -0.1822, 0.9833, 1.611e-08, -0.1822, 0.9833, -0.2231, 0.8033, 0.5522, -0.2231, 0.8033, 0.5522, -0.2231, 0.8033, 0.5522, -0.2231, 0.8033, 0.5522, 0.2231, -0.8033, -0.5522, 0.2231, -0.8033, -0.5522, 0.2231, -0.8033, -0.5522, 0.2231, -0.8033, -0.5522, 0.0, -0.824, -0.5665, 0.0, -0.824, -0.5665, 0.0, -0.824, -0.5665, 0.0, -0.824, -0.5665, 0.0, 0.0, 1.0, 0.0, 0.0, 1.0, 0.0, 0.0, 1.0, 0.0, 0.0, 1.0, 0.0, 0.0, 1.0, 0.0, 0.0, 1.0, 0.0, 0.0, 1.0, 0.0, 0.0, 1.0, 0.0, 0.824, 0.5665, 0.0, 0.824, 0.5665, 0.0, 0.824, 0.5665, 0.0, 0.824, 0.5665, 0.0, -0.7054, -0.7088, 0.0, -0.7054, -0.7088, 0.0, -0.7054, -0.7088, 0.0, -0.7054, -0.7088, 0.2231, 0.8033, 0.5522, 0.2231, 0.8033, 0.5522, 0.2231, 0.8033, 0.5522, 0.2231, 0.8033, 0.5522, -2.627e-07, 0.0, -1.0, -2.627e-07, 0.0, -1.0, -2.627e-07, 0.0, -1.0, -2.627e-07, 0.0, -1.0, 1.0, 0.0, 0.0, 1.0, 0.0, 0.0, 1.0, 0.0, 0.0, 1.0, 0.0, 0.0, 1.0, 0.0, 0.0, 1.0, 0.0, 0.0, 1.0, 0.0, 0.0, 1.0, 0.0, 0.0, 0.0, 0.0, 1.0, 0.0, 0.0, 1.0, 0.0, 0.0, 1.0, 0.0, 0.0, 1.0, -1.0, 0.0, 0.0, -1.0, 0.0, 0.0, -1.0, 0.0, 0.0, -1.0, 0.0, 0.0, 0.0, 0.0, -1.0, 0.0, 0.0, -1.0, 0.0, 0.0, -1.0, 0.0, 0.0, -1.0, -0.2231, -0.8033, -0.5522, -0.2231, -0.8033, -0.5522, -0.2231, -0.8033, -0.5522, -0.2231, -0.8033, -0.5522, 0.0, 0.7054, 0.7088, 0.0, 0.7054, 0.7088, 0.0, 0.7054, 0.7088, 0.0, 0.7054, 0.7088, 2.645e-05, -6.318e-06, 1.0, 0.2231, -0.8033, -0.5523, -1.755e-05, -0.824, -0.5665, -4.189e-05, 3.994e-06, 1.0, 1.606e-05, 1.341e-05, 1.0, 1.904e-06, 4.5e-06, 1.0, 5.886e-07, 0.824, 0.5665, -0.2231, 0.8033, 0.5523, -1.49e-07, -1.281e-05, 1.0, 6.234e-05, 1.609e-06, 1.0, -1.206e-05, -0.824, -0.5665, -0.2231, -0.8033, -0.5523, -7.138e-06, 0.824, 0.5665, 1.442e-06, 4.202e-06, 1.0, -6.773e-06, 1.138e-05, 1.0, 0.2231, 0.8033, 0.5523, -1.0, 1.749e-05, -8.408e-06, 8.926e-06, 6.086e-05, -1.0, -0.2231, 0.8033, 0.5523, 1.837e-05, 0.824, 0.5665, -9.626e-06, 0.7054, 0.7088, 1.0, 1.806e-05, -2.348e-05, 7.416e-07, 0.7054, 0.7088, -1.362e-05, 0.824, 0.5665, 0.2231, 0.8033, 0.5523, 1.633e-05, 3.923e-05, -1.0, -1.431e-06, -5.105e-07, -1.0, -1.0, -2.953e-05, -3.487e-06, 8.641e-07, -0.7054, -0.7088, -2.552e-06, -0.824, -0.5665, 0.2231, -0.8033, -0.5522, 1.9e-05, 7.898e-06, -1.0, -0.2231, -0.8033, -0.5522, 2.071e-06, -0.824, -0.5665, -1.356e-06, -0.7054, -0.7088, 1.0, -3.602e-05, 6.258e-07, 0.2231, -0.8033, -0.5522, -1.0, 2.403e-06, -1.779e-05, 1.041e-05, 5.603e-06, -1.0, 0.2231, -0.8033, -0.5523, -2.778e-05, -1.623e-05, 1.0, -1.0, 2.423e-05, -1.068e-05, -1.987e-05, -1.955e-05, 1.0, -0.2231, 0.8033, 0.5522, -1.0, -1.864e-05, 8.941e-07, 1.079e-05, -7.044e-08, 1.0, 1.0, 8.792e-06, -1.144e-05, 0.2231, 0.8033, 0.5522, 1.341e-05, -2.503e-05, 1.0, -0.2231, -0.8033, -0.5523, 1.0, 2.906e-05, 3.74e-06, -0.2231, 0.8033, 0.5523, -2.387e-05, -9.745e-06, -1.0, -1.0, 8.345e-06, -3.055e-06, 0.2231, 0.8033, 0.5523, 1.0, 4.858e-06, -8.285e-06, -1.624e-06, 1.869e-05, -1.0, -0.2231, -0.8033, -0.5522, -1.562e-05, -1.159e-06, -1.0, 1.0, -1.83e-05, -6.825e-06, -4.189e-05, 3.994e-06, 1.0, 1.904e-06, 4.5e-06, 1.0, 1.606e-05, 1.341e-05, 1.0, 2.645e-05, -6.318e-06, 1.0, -9.626e-06, 0.7054, 0.7088, 1.569e-05, 0.7055, 0.7087, -1.0, 1.788e-06, -2.652e-05, -1.0, 1.749e-05, -8.408e-06, 1.904e-06, 4.5e-06, 1.0, 1.442e-06, 4.202e-06, 1.0, -7.138e-06, 0.824, 0.5665, 5.886e-07, 0.824, 0.5665, 1.0, 1.806e-05, -2.348e-05, 1.0, 2.22e-06, -2.691e-05, -1.565e-05, 0.7055, 0.7087, 7.416e-07, 0.7054, 0.7088, 1.442e-06, 4.202e-06, 1.0, 6.234e-05, 1.609e-06, 1.0, -1.49e-07, -1.281e-05, 1.0, -6.773e-06, 1.138e-05, 1.0, 6.234e-05, 1.609e-06, 1.0, -4.189e-05, 3.994e-06, 1.0, -1.755e-05, -0.824, -0.5665, -1.206e-05, -0.824, -0.5665, 5.886e-07, 0.824, 0.5665, 1.837e-05, 0.824, 0.5665, -0.2231, 0.8033, 0.5523, -0.2231, 0.8033, 0.5523, 0.2231, 0.8033, 0.5523, 0.2231, 0.8033, 0.5523, -1.362e-05, 0.824, 0.5665, -7.138e-06, 0.824, 0.5665, 1.837e-05, 0.824, 0.5665, -1.362e-05, 0.824, 0.5665, 7.416e-07, 0.7054, 0.7088, -9.626e-06, 0.7054, 0.7088, 0.2231, -0.8033, -0.5522, 0.2231, -0.8033, -0.5523, -1.0, 2.423e-05, -1.068e-05, -1.0, 2.403e-06, -1.779e-05, -2.778e-05, -1.623e-05, 1.0, -1.987e-05, -1.955e-05, 1.0, -1.0, -1.864e-05, 8.941e-07, -1.0, 2.423e-05, -1.068e-05, 1.079e-05, -7.044e-08, 1.0, 1.341e-05, -2.503e-05, 1.0, 1.0, 2.906e-05, 3.74e-06, 1.0, 8.792e-06, -1.144e-05, -0.2231, 0.8033, 0.5522, -0.2231, 0.8033, 0.5523, -1.0, 8.345e-06, -3.055e-06, -1.0, -1.864e-05, 8.941e-07, 1.0, 8.792e-06, -1.144e-05, 1.0, 4.858e-06, -8.285e-06, 0.2231, 0.8033, 0.5523, 0.2231, 0.8033, 0.5522, -0.2231, -0.8033, -0.5523, -0.2231, -0.8033, -0.5522, 1.0, -1.83e-05, -6.825e-06, 1.0, 2.906e-05, 3.74e-06, 1.0, 4.858e-06, -8.285e-06, 1.0, -1.83e-05, -6.825e-06, -1.562e-05, -1.159e-06, -1.0, -1.624e-06, 1.869e-05, -1.0, -1.0, 2.403e-06, -1.779e-05, -1.0, 8.345e-06, -3.055e-06, -2.387e-05, -9.745e-06, -1.0, 1.041e-05, 5.603e-06, -1.0, 0.2231, -0.8033, -0.5522, 0.2231, -0.8033, -0.5522, 1.041e-05, 5.603e-06, -1.0, -1.431e-06, -5.105e-07, -1.0, 1.9e-05, 7.898e-06, -1.0, -1.562e-05, -1.159e-06, -1.0, -0.2231, -0.8033, -0.5522, -0.2231, -0.8033, -0.5522, -2.552e-06, -0.824, -0.5665, -1.755e-05, -0.824, -0.5665, 0.2231, -0.8033, -0.5523, 0.2231, -0.8033, -0.5522, -1.356e-06, -0.7054, -0.7088, -2.119e-05, -0.7054, -0.7088, 1.0, 4.458e-05, -3.4e-05, 1.0, -3.602e-05, 6.258e-07, 2.116e-05, -0.7054, -0.7088, 8.641e-07, -0.7054, -0.7088, -1.0, -2.953e-05, -3.487e-06, -1.0, 4.406e-05, -3.353e-05, -1.206e-05, -0.824, -0.5665, 2.071e-06, -0.824, -0.5665, -0.2231, -0.8033, -0.5522, -0.2231, -0.8033, -0.5523, 2.071e-06, -0.824, -0.5665, -2.552e-06, -0.824, -0.5665, 8.641e-07, -0.7054, -0.7088, -1.356e-06, -0.7054, -0.7088, 1.633e-05, 3.923e-05, -1.0, 1.9e-05, 7.898e-06, -1.0, 1.0, -3.602e-05, 6.258e-07, 1.0, 1.806e-05, -2.348e-05, -1.431e-06, -5.105e-07, -1.0, 8.926e-06, 6.086e-05, -1.0, -1.0, 1.749e-05, -8.408e-06, -1.0, -2.953e-05, -3.487e-06, -0.2231, 0.8033, 0.5523, -0.2231, 0.8033, 0.5523, 8.926e-06, 6.086e-05, -1.0, -2.387e-05, -9.745e-06, -1.0, 1.341e-05, -2.503e-05, 1.0, -1.49e-07, -1.281e-05, 1.0, -0.2231, -0.8033, -0.5523, -0.2231, -0.8033, -0.5523, -1.987e-05, -1.955e-05, 1.0, 1.606e-05, 1.341e-05, 1.0, -0.2231, 0.8033, 0.5523, -0.2231, 0.8033, 0.5522, 0.2231, -0.8033, -0.5523, 0.2231, -0.8033, -0.5523, 2.645e-05, -6.318e-06, 1.0, -2.778e-05, -1.623e-05, 1.0, 0.2231, 0.8033, 0.5523, 0.2231, 0.8033, 0.5523, -1.624e-06, 1.869e-05, -1.0, 1.633e-05, 3.923e-05, -1.0, -6.773e-06, 1.138e-05, 1.0, 1.079e-05, -7.044e-08, 1.0, 0.2231, 0.8033, 0.5522, 0.2231, 0.8033, 0.5523, -1.0, 0.0, 0.0, -1.0, 0.0, 0.0, -1.0, 0.0, 0.0, -1.0, 0.0, 0.0])] * 3)])

# ---- objects
ob_cruiseship = bpy.data.objects.new('CruiseShip', me_cruiseship)

# ---- transforms, parenting, visibility, modifiers, constraints
ob_cruiseship.location = (0.0, 0.0, 0.0)
ob_cruiseship.lineart.crease_threshold = 0.0

# ---- collection membership
col_collection.objects.link(ob_cruiseship)

# ---- scene / render settings (as saved in the file)
scene.frame_start = 1; scene.frame_end = 250; scene.frame_set(1)
scene.render.engine = 'BLENDER_EEVEE_NEXT'
scene.cycles.use_denoising = False
scene.cycles.samples = 128
scene.cycles.sampling_pattern = 'TABULATED_SOBOL'
scene.cycles.use_adaptive_sampling = False
scene.cycles.use_light_tree = False
scene.view_settings.view_transform = 'Filmic'
bpy.context.view_layer.update()

# ---- added for rendering (the .blend has no active camera and no usable light): camera, sun
cam_auto = bpy.data.cameras.new('AutoCamera')
cam_auto.lens = 50.0
cam_auto.sensor_width = 36.0
cam_auto.clip_end = 1000.0
ob_auto_camera = bpy.data.objects.new('AutoCamera', cam_auto)
scene.collection.objects.link(ob_auto_camera)
ob_auto_camera.location = (0.400352, -0.445423, 0.392772)
ob_auto_camera.rotation_euler = (1.09748, -7.21219e-08, 0.694738)
scene.camera = ob_auto_camera
light_auto_sun = bpy.data.lights.new('AutoSun', 'SUN')
light_auto_sun.energy = 3.0
light_auto_sun.angle = 0.0523599
ob_auto_sun = bpy.data.objects.new('AutoSun', light_auto_sun)
scene.collection.objects.link(ob_auto_sun)
ob_auto_sun.rotation_euler = (0.872665, 0.174533, 0.523599)
bpy.context.view_layer.update()
